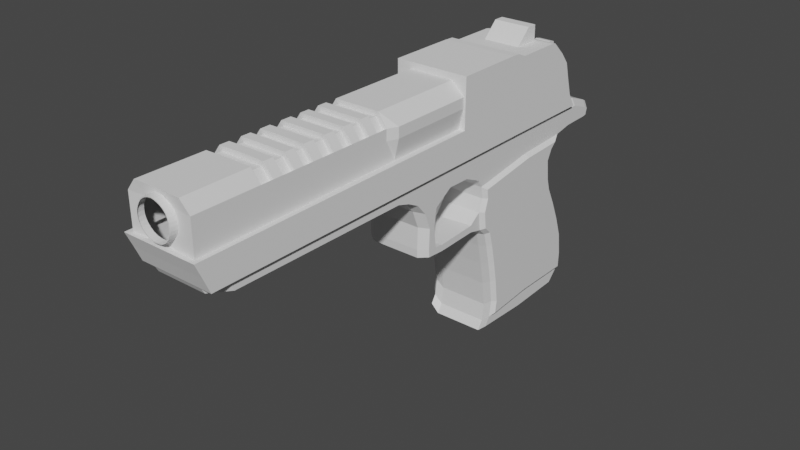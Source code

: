 # Source: DesertEagleBase.blend  (saved by Blender 2.92.15; exported with 4.5.12 LTS)
import bpy
from mathutils import Matrix  # noqa: F401  (used for matrix-valued properties, if any)

bpy.ops.wm.read_factory_settings(use_empty=True)
scene = bpy.context.scene
scene.name = 'Scene'

# ---- collections
col_collection = bpy.data.collections.new('Collection'); scene.collection.children.link(col_collection)

# ---- materials (node trees are filled in below, after node groups)
mat_material = bpy.data.materials.new('Material')
mat_material.alpha_threshold = 0.0
mat_material.use_transparent_shadow = False
mat_material.line_color = (0.0, 0.0, 0.0, 1.0)

# ---- material node trees
mat_material.use_nodes = True; mat_material.node_tree.nodes.clear()
_N = mat_material.node_tree.nodes; _L = mat_material.node_tree.links
n0 = _N.new('ShaderNodeOutputMaterial'); n0.name = 'Material Output'; n0.location = (300, 300)
n1 = _N.new('ShaderNodeBsdfPrincipled'); n1.name = 'Principled BSDF'; n1.location = (10, 300)
n1.distribution = 'GGX'
n1.subsurface_method = 'BURLEY'
n1.inputs[2].default_value = 0.4
n1.inputs[3].default_value = 1.45
n1.inputs[27].default_value = (0.0, 0.0, 0.0, 1.0)
n1.inputs[28].default_value = 1.0
_L.new(n1.outputs[0], n0.inputs[0])
n0.is_active_output = True

# ---- world
world_world = bpy.data.worlds.new('World'); scene.world = world_world
world_world.use_nodes = True; world_world.node_tree.nodes.clear()
_N = world_world.node_tree.nodes; _L = world_world.node_tree.links
n0 = _N.new('ShaderNodeOutputWorld'); n0.name = 'World Output'; n0.location = (300, 300)
n1 = _N.new('ShaderNodeBackground'); n1.name = 'Background'; n1.location = (10, 300)
n1.inputs[0].default_value = (0.05088, 0.05088, 0.05088, 1.0)
_L.new(n1.outputs[0], n0.inputs[0])
n0.is_active_output = True
world_world.color = (0.05088, 0.05088, 0.05088)
world_world.use_sun_shadow = False
world_world.sun_shadow_jitter_overblur = 0.0

# ---- meshes
me_cube = bpy.data.meshes.new('Cube')
me_cube.from_pydata([(0.348, 1.987, -1.112), (0.3105, 1.898, -1.41), (0.3105, 0.9232, -1.179), (0.3105, 0.8546, -1.41), (0.348, 1.448, -1.11), (0.3105, 1.373, -1.43), (0.348, 1.981, -1.256), (0.348, 0.9424, -1.294), (0.348, 1.412, -1.256), (0.0, 1.926, -1.484), (0.0, 0.9229, -1.238), (0.0, 0.8817, -1.484), (0.0, 2.089, -1.165), (0.348, 1.895, -0.7097), (0.0, 2.082, -1.356), (0.0, 0.901, -1.4), (0.348, 1.961, -0.9019), (0.3105, 0.8946, -0.9596), (0.348, 1.435, -0.9148), (0.0, 0.8925, -1.005), (0.0, 2.061, -0.9351), (0.348, 1.81, -0.5119), (0.3105, 0.855, -0.7548), (0.348, 1.424, -0.7179), (0.0, 0.8504, -0.7871), (0.0, 1.989, -0.7261), (0.348, 1.726, -0.342), (0.348, 0.8462, -0.5585), (0.348, 1.413, -0.5221), (0.0, 0.8056, -0.5876), (0.0, 1.898, -0.5139), (0.348, 1.694, -0.2286), (0.348, 0.8075, -0.4205), (0.348, 1.401, -0.3382), (0.0, 0.7674, -0.4514), (0.0, 1.809, -0.3355), (0.348, 1.673, -0.03848), (0.3105, 0.707, -0.3709), (0.348, 1.391, -0.2268), (0.0, 0.6932, -0.3795), (0.0, 1.777, -0.2214), (0.348, 1.721, 0.0621), (0.3105, 0.6872, -0.1934), (0.348, 1.371, -0.04926), (0.0, 0.6722, -0.191), (0.0, 1.756, -0.03287), (0.348, 1.775, 0.1121), (0.348, 0.7602, -0.07846), (0.348, 1.361, 0.04058), (0.0, 0.7123, -0.06603), (0.0, 1.8, 0.05831), (0.3105, 2.042, 0.1834), (0.348, 0.7464, 0.007996), (0.3105, 1.355, 0.1296), (0.0, 0.6932, 0.05383), (0.0, 1.925, 0.174), (0.3105, 1.967, 0.3468), (0.3105, 0.6674, 0.1101), (0.3105, 1.343, 0.2105), (0.0, 0.6512, 0.1313), (0.0, 2.111, 0.2092), (0.3105, 2.208, 0.1876), (0.3105, 0.6718, 0.3468), (0.3105, 1.336, 0.3468), (0.0, 0.6558, 0.3828), (0.0, 2.031, 0.3828), (0.0, 1.361, 0.3828), (0.3105, 2.141, 0.343), (0.0, 2.287, 0.2136), (0.0, 2.216, 0.3787), (0.3105, 2.31, 0.1893), (0.3105, 2.327, 0.2733), (0.0, 2.396, 0.2155), (0.0, 2.413, 0.3047), (0.3105, 2.343, 0.1955), (0.3105, 2.359, 0.2547), (0.0, 2.43, 0.2221), (0.0, 2.448, 0.2849), (0.3105, 0.4973, 0.1851), (0.0, 0.4706, 0.211), (0.3105, 0.4818, 0.3503), (0.0, 0.4541, 0.3865), (0.3105, 0.2749, 0.1895), (0.0, 0.2343, 0.2157), (0.3105, 0.2713, 0.3508), (0.0, 0.2305, 0.387), (0.3105, -0.1412, 0.1802), (0.0, -0.2076, 0.2058), (0.3105, -0.1488, 0.3534), (0.0, -0.2156, 0.3898), (0.3105, -0.2522, 0.2367), (0.0, -0.3254, 0.2658), (0.3105, -0.2558, 0.3503), (0.0, -0.3293, 0.3864), (0.3105, -0.3747, 0.274), (0.0, -0.4555, 0.3054), (0.3105, -0.3743, 0.3439), (0.0, -0.4551, 0.3797), (0.3105, -2.063, 0.2831), (0.0, -2.249, 0.3151), (0.3105, -2.106, 0.3577), (0.0, -2.294, 0.3943), (0.3105, 0.5782, -0.3407), (0.0, 0.5564, -0.3474), (0.3105, 0.575, -0.2758), (0.0, 0.553, -0.2785), (0.3105, 0.1801, -0.3538), (0.0, 0.1337, -0.3613), (0.3105, 0.1769, -0.2955), (0.0, 0.1303, -0.2993), (0.3105, 0.009833, -0.3423), (0.0, -0.04716, -0.3491), (0.3105, 0.00663, -0.2741), (0.0, -0.05056, -0.2767), (0.0, 0.03986, -0.288), (0.3105, 0.09497, -0.3481), (0.0, 0.04326, -0.3552), (0.3105, 0.09177, -0.2848), (0.3105, 0.01392, -0.08304), (0.0, -0.04281, -0.07374), (0.0, 0.02074, -0.08264), (0.3105, 0.07376, -0.09142), (0.3105, -0.04829, 0.07344), (0.0, -0.1089, 0.09244), (0.0, 0.04503, 0.09087), (0.3105, 0.09664, 0.07196), (0.1552, 0.8817, -1.484), (0.1552, 2.089, -1.165), (0.1552, 2.082, -1.356), (0.1552, 1.926, -1.484), (0.1552, 0.9229, -1.238), (0.1552, 0.901, -1.4), (0.1552, 1.989, -0.7261), (0.1552, 2.061, -0.9351), (0.1552, 0.8925, -1.005), (0.1552, 0.8504, -0.7871), (0.1552, 1.809, -0.3355), (0.1552, 1.898, -0.5139), (0.1552, 0.8056, -0.5876), (0.1552, 1.777, -0.2214), (0.1552, 0.7674, -0.4514), (0.1552, 1.756, -0.03287), (0.1552, 0.6932, -0.3795), (0.1552, 1.8, 0.05831), (0.1552, 1.925, 0.174), (0.1552, 2.111, 0.2092), (0.1552, 2.396, 0.2155), (0.1552, 2.031, 0.3828), (0.1552, 1.361, 0.3828), (0.1552, 0.6558, 0.3828), (0.1552, 2.287, 0.2136), (0.1552, 2.43, 0.2221), (0.1552, 2.216, 0.3787), (0.1552, 2.413, 0.3047), (0.1552, 2.448, 0.2849), (0.1552, 0.4541, 0.3865), (0.1552, 0.2305, 0.387), (0.1552, -0.2076, 0.2058), (0.1552, -0.4555, 0.3054), (0.1552, -0.2156, 0.3898), (0.1552, -0.3254, 0.2658), (0.1552, -0.3293, 0.3864), (0.1552, -0.4551, 0.3797), (0.1552, -2.249, 0.3151), (0.1552, -2.294, 0.3943), (0.1552, 0.5564, -0.3474), (0.1552, 0.1337, -0.3613), (0.1552, -0.04716, -0.3491), (0.1552, -0.05056, -0.2767), (0.1552, 0.04326, -0.3552), (0.1552, -0.04281, -0.07374), (0.1552, -0.1089, 0.09244), (0.07761, 1.926, -1.484), (0.07761, 0.9229, -1.238), (0.07761, 0.901, -1.4), (0.07761, 0.8925, -1.005), (0.07761, 0.8504, -0.7871), (0.07761, 0.8056, -0.5876), (0.07761, 0.7674, -0.4514), (0.07761, 0.6932, -0.3795), (0.07761, 0.6558, 0.3828), (0.07761, 0.4541, 0.3865), (0.07761, 0.2305, 0.387), (0.07761, -0.2076, 0.2058), (0.07761, -0.4555, 0.3054), (0.07761, -0.2156, 0.3898), (0.07761, -0.3254, 0.2658), (0.07761, -0.3293, 0.3864), (0.07761, -0.4551, 0.3797), (0.07761, -2.249, 0.3151), (0.07761, -2.294, 0.3943), (0.07761, 0.5564, -0.3474), (0.07761, 0.1337, -0.3613), (0.07761, -0.04716, -0.3491), (0.07761, -0.05056, -0.2767), (0.07761, 0.04326, -0.3552), (0.07761, -0.04281, -0.07374), (0.07761, -0.1089, 0.09244), (0.07761, 0.8817, -1.484), (0.07761, 2.089, -1.165), (0.07761, 2.082, -1.356), (0.07761, 1.989, -0.7261), (0.07761, 2.061, -0.9351), (0.07761, 1.809, -0.3355), (0.07761, 1.898, -0.5139), (0.07761, 1.777, -0.2214), (0.07761, 1.756, -0.03287), (0.07761, 1.8, 0.05831), (0.07761, 1.925, 0.174), (0.07761, 2.111, 0.2092), (0.07761, 2.396, 0.2155), (0.07761, 2.031, 0.3828), (0.07761, 1.361, 0.3828), (0.07761, 2.287, 0.2136), (0.07761, 2.43, 0.2221), (0.07761, 2.216, 0.3787), (0.07761, 2.413, 0.3047), (0.07761, 2.448, 0.2849), (0.201, 0.8817, -1.484), (0.2328, 2.089, -1.165), (0.2328, 2.082, -1.356), (0.2328, 1.989, -0.7261), (0.2328, 2.061, -0.9351), (0.2328, 1.809, -0.3355), (0.2328, 1.898, -0.5139), (0.2328, 1.777, -0.2214), (0.2328, 1.756, -0.03287), (0.2328, 1.8, 0.05831), (0.2328, 1.925, 0.174), (0.2328, 2.111, 0.2092), (0.2328, 2.396, 0.2155), (0.2328, 2.031, 0.3828), (0.2328, 1.361, 0.3828), (0.2328, 2.287, 0.2136), (0.2328, 2.43, 0.2221), (0.2328, 2.216, 0.3787), (0.2328, 2.413, 0.3047), (0.2328, 2.448, 0.2849), (0.201, 1.926, -1.484), (0.2328, 0.9229, -1.238), (0.2328, 1.4, -1.504), (0.2328, 0.901, -1.4), (0.2328, 0.8925, -1.005), (0.2328, 0.8504, -0.7871), (0.2328, 0.8056, -0.5876), (0.2328, 0.7674, -0.4514), (0.2328, 0.6932, -0.3795), (0.2328, 0.6558, 0.3828), (0.2328, 0.4541, 0.3865), (0.2328, 0.2305, 0.387), (0.2328, -0.2076, 0.2058), (0.2328, -0.4555, 0.3054), (0.2328, -0.2156, 0.3898), (0.2328, -0.3254, 0.2658), (0.2328, -0.3293, 0.3864), (0.2328, -0.4551, 0.3797), (0.2328, -2.249, 0.3151), (0.2328, -2.294, 0.3943), (0.2328, 0.5564, -0.3474), (0.2328, 0.1337, -0.3613), (0.2328, -0.04716, -0.3491), (0.2328, -0.05056, -0.2767), (0.2328, 0.04326, -0.3552), (0.2328, -0.04281, -0.07374), (0.2328, -0.1089, 0.09244), (0.3105, 2.021, -1.11), (0.3105, 1.995, -0.8942), (0.3105, 2.014, -1.291), (0.348, 0.9579, -1.179), (0.3105, 0.9026, -1.332), (0.3105, 1.414, -1.291), (0.348, 0.9285, -0.9541), (0.348, 0.8887, -0.7477), (0.3105, 0.8129, -0.5669), (0.3105, 1.927, -0.6973), (0.3105, 0.7769, -0.4387), (0.3105, 1.841, -0.4975), (0.3105, 1.758, -0.3295), (0.348, 0.7398, -0.3548), (0.3105, 1.728, -0.2221), (0.3105, 0.7249, -0.07577), (0.348, 0.7222, -0.1969), (0.3105, 1.708, -0.04455), (0.3105, 0.707, 0.03709), (0.3105, 1.749, 0.04131), (0.348, 1.358, 0.09532), (0.3105, 1.867, 0.1502), (0.07761, 1.958, -1.482), (0.0, 1.958, -1.482), (0.07761, 0.8499, -1.482), (0.1552, 0.8499, -1.482), (0.2328, 1.958, -1.482), (0.1552, 1.958, -1.482), (0.0, 0.8499, -1.482), (0.2328, 0.8499, -1.482), (0.201, 1.4, -1.504), (0.1552, 0.6797, -0.1922), (0.1552, 0.7186, -0.0709), (0.1552, 0.7001, 0.04546), (0.1552, 0.6593, 0.1207), (0.1552, 0.484, 0.198), (0.1552, 0.2546, 0.2026), (0.1552, 0.564, -0.2772), (0.1552, 0.1536, -0.2974), (0.1552, 0.06581, -0.2864), (0.1552, 0.04725, -0.08703), (0.1552, 0.07083, 0.08142), (0.1316, 0.4585, 0.07771), (0.0, 0.4476, 0.08824), (0.1316, 0.3369, 0.08143), (0.0, 0.3204, 0.09207), (0.1146, 0.443, -0.03593), (0.0, 0.4336, -0.02678), (0.1146, 0.3542, -0.0327), (0.0, 0.3399, -0.02345), (0.08588, 0.3901, -0.1744), (0.0, 0.3791, -0.1656), (0.09501, 0.3393, -0.1125), (0.0, 0.3254, -0.1018), (0.07131, 0.3472, -0.1921), (0.0, 0.3399, -0.1862), (0.07742, 0.2825, -0.1887), (0.0, 0.2732, -0.1816)], [], [(240, 5, 3, 294), (8, 4, 268, 7), (220, 219, 265, 267), (6, 0, 4, 8), (291, 1, 5, 240), (1, 267, 270, 5), (291, 220, 267, 1), (5, 270, 269, 3), (289, 174, 15, 293), (239, 2, 17, 242), (174, 173, 10, 15), (4, 0, 16, 18), (18, 16, 13, 23), (242, 17, 22, 243), (199, 12, 20, 202), (268, 4, 18, 271), (23, 13, 21, 28), (243, 22, 273, 244), (271, 18, 23, 272), (202, 20, 25, 201), (28, 21, 26, 33), (244, 273, 275, 245), (201, 25, 30, 204), (272, 23, 28, 27), (245, 275, 37, 246), (32, 33, 38, 278), (204, 30, 35, 203), (27, 28, 33, 32), (246, 37, 102, 258), (278, 38, 43, 281), (33, 26, 31, 38), (203, 35, 40, 205), (296, 42, 280, 297), (281, 43, 48, 47), (38, 31, 36, 43), (205, 40, 45, 206), (297, 280, 283, 298), (47, 48, 285, 52), (43, 36, 41, 48), (206, 45, 50, 207), (298, 283, 57, 299), (283, 53, 58, 57), (48, 41, 46, 285), (207, 50, 55, 208), (57, 58, 63, 62), (209, 60, 68, 213), (53, 286, 51, 58), (208, 55, 60, 209), (211, 65, 66, 212), (212, 66, 64, 180), (57, 62, 80, 78), (58, 51, 56, 63), (235, 67, 71, 236), (231, 56, 67, 235), (56, 51, 61, 67), (236, 71, 75, 237), (213, 68, 72, 210), (67, 61, 70, 71), (214, 76, 77, 217), (210, 72, 76, 214), (71, 70, 74, 75), (78, 80, 84, 82), (299, 57, 78, 300), (180, 64, 81, 181), (82, 84, 88, 86), (181, 81, 85, 182), (300, 78, 82, 301), (185, 89, 93, 187), (182, 85, 89, 185), (264, 122, 86, 250), (187, 93, 97, 188), (250, 86, 90, 253), (86, 88, 92, 90), (94, 96, 100, 98), (253, 90, 94, 251), (90, 92, 96, 94), (256, 98, 100, 257), (251, 94, 98, 256), (188, 97, 101, 190), (102, 104, 108, 106), (296, 44, 105, 302), (37, 42, 104, 102), (262, 115, 110, 260), (302, 105, 109, 303), (258, 102, 106, 259), (260, 110, 112, 261), (115, 117, 112, 110), (261, 112, 118, 263), (303, 109, 114, 304), (106, 108, 117, 115), (259, 106, 115, 262), (263, 118, 122, 264), (304, 114, 120, 305), (112, 117, 121, 118), (124, 123, 87, 83), (118, 121, 125, 122), (305, 120, 124, 306), (122, 125, 82, 86), (306, 124, 83, 301), (196, 170, 171, 197), (192, 166, 169, 195), (194, 168, 170, 196), (193, 167, 168, 194), (191, 165, 166, 192), (195, 169, 167, 193), (255, 162, 164, 257), (184, 158, 163, 189), (189, 163, 164, 190), (186, 160, 158, 184), (183, 157, 160, 186), (254, 161, 162, 255), (197, 171, 157, 183), (249, 156, 159, 252), (252, 159, 161, 254), (248, 155, 156, 249), (247, 149, 155, 248), (230, 146, 151, 234), (234, 151, 154, 237), (233, 150, 146, 230), (216, 153, 154, 217), (211, 147, 152, 215), (215, 152, 153, 216), (232, 148, 149, 247), (231, 147, 148, 232), (228, 144, 145, 229), (229, 145, 150, 233), (227, 143, 144, 228), (226, 141, 143, 227), (225, 139, 141, 226), (223, 136, 139, 225), (179, 142, 165, 191), (224, 137, 136, 223), (178, 140, 142, 179), (221, 132, 137, 224), (177, 138, 140, 178), (222, 133, 132, 221), (176, 135, 138, 177), (219, 127, 133, 222), (175, 134, 135, 176), (241, 239, 130, 131), (173, 130, 134, 175), (294, 241, 131, 290), (287, 200, 128, 292), (200, 199, 127, 128), (14, 12, 199, 200), (288, 14, 200, 287), (10, 173, 175, 19), (19, 175, 176, 24), (24, 176, 177, 29), (29, 177, 178, 34), (34, 178, 179, 39), (39, 179, 191, 103), (69, 215, 216, 73), (65, 211, 215, 69), (73, 216, 217, 77), (123, 197, 183, 87), (87, 183, 186, 91), (91, 186, 184, 95), (99, 189, 190, 101), (95, 184, 189, 99), (116, 195, 193, 111), (103, 191, 192, 107), (111, 193, 194, 113), (113, 194, 196, 119), (107, 192, 195, 116), (119, 196, 197, 123), (162, 188, 190, 164), (161, 187, 188, 162), (156, 182, 185, 159), (159, 185, 187, 161), (155, 181, 182, 156), (149, 180, 181, 155), (146, 210, 214, 151), (151, 214, 217, 154), (150, 213, 210, 146), (148, 212, 180, 149), (147, 211, 212, 148), (144, 208, 209, 145), (145, 209, 213, 150), (143, 207, 208, 144), (141, 206, 207, 143), (139, 205, 206, 141), (136, 203, 205, 139), (137, 204, 203, 136), (132, 201, 204, 137), (133, 202, 201, 132), (127, 199, 202, 133), (131, 130, 173, 174), (290, 131, 174, 289), (3, 269, 241, 294), (269, 2, 239, 241), (265, 219, 222, 266), (266, 222, 221, 274), (274, 221, 224, 276), (276, 224, 223, 277), (277, 223, 225, 279), (279, 225, 226, 282), (282, 226, 227, 284), (284, 227, 228, 286), (51, 229, 233, 61), (286, 228, 229, 51), (56, 231, 232, 63), (63, 232, 247, 62), (61, 233, 230, 70), (74, 234, 237, 75), (70, 230, 234, 74), (62, 247, 248, 80), (80, 248, 249, 84), (88, 252, 254, 92), (84, 249, 252, 88), (92, 254, 255, 96), (96, 255, 257, 100), (170, 263, 264, 171), (166, 259, 262, 169), (168, 261, 263, 170), (167, 260, 261, 168), (165, 258, 259, 166), (169, 262, 260, 167), (158, 251, 256, 163), (163, 256, 257, 164), (160, 253, 251, 158), (157, 250, 253, 160), (171, 264, 250, 157), (153, 236, 237, 154), (147, 231, 235, 152), (152, 235, 236, 153), (142, 246, 258, 165), (140, 245, 246, 142), (138, 244, 245, 140), (135, 243, 244, 138), (134, 242, 243, 135), (130, 239, 242, 134), (292, 128, 220, 291), (128, 127, 219, 220), (16, 0, 265, 266), (0, 6, 267, 265), (7, 268, 2, 269), (6, 8, 270, 267), (8, 7, 269, 270), (271, 272, 22, 17), (268, 271, 17, 2), (272, 27, 273, 22), (13, 16, 266, 274), (27, 32, 275, 273), (21, 13, 274, 276), (26, 21, 276, 277), (32, 278, 37, 275), (31, 26, 277, 279), (281, 47, 280, 42), (278, 281, 42, 37), (36, 31, 279, 282), (47, 52, 283, 280), (41, 36, 282, 284), (52, 285, 53, 283), (285, 46, 286, 53), (46, 41, 284, 286), (172, 9, 288, 287), (198, 126, 290, 289), (238, 129, 292, 291), (129, 172, 287, 292), (11, 198, 289, 293), (126, 218, 294, 290), (295, 238, 291, 240), (218, 295, 240, 294), (125, 306, 301, 82), (121, 305, 306, 125), (117, 304, 305, 121), (108, 303, 304, 117), (104, 302, 303, 108), (42, 296, 302, 104), (300, 301, 309, 307), (59, 299, 300, 79), (54, 298, 299, 59), (49, 297, 298, 54), (44, 296, 297, 49), (307, 309, 313, 311), (79, 300, 307, 308), (301, 83, 310, 309), (312, 311, 315, 316), (309, 310, 314, 313), (308, 307, 311, 312), (316, 315, 319, 320), (311, 313, 317, 315), (313, 314, 318, 317), (320, 319, 321, 322), (315, 317, 321, 319), (317, 318, 322, 321)])
_uv = me_cube.uv_layers.new(name='UVMap')
_uv.uv.foreach_set('vector', [0.3438, 0.625, 0.375, 0.625, 0.375, 0.75, 0.3438, 0.75, 0.5244, 0.6269, 0.625, 0.625, 0.625, 0.7419, 0.5281, 0.7415, 0.5, 0.4688, 0.625, 0.4688, 0.625, 0.5, 0.5, 0.5, 0.5238, 0.5073, 0.624, 0.5075, 0.625, 0.625, 0.5244, 0.6269, 0.3438, 0.5, 0.375, 0.5, 0.375, 0.625, 0.3438, 0.625, 0.375, 0.5, 0.5, 0.5, 0.5, 0.625, 0.375, 0.625, 0.375, 0.4688, 0.5, 0.4688, 0.5, 0.5, 0.375, 0.5, 0.375, 0.625, 0.5, 0.625, 0.5, 0.75, 0.375, 0.75, 0.375, 0.8438, 0.5, 0.8438, 0.5, 0.875, 0.375, 0.875, 0.625, 0.7812, 0.625, 0.75, 0.625, 0.75, 0.625, 0.7812, 0.5, 0.8438, 0.625, 0.8438, 0.625, 0.875, 0.5, 0.875, 0.625, 0.625, 0.624, 0.5075, 0.625, 0.508, 0.625, 0.625, 0.625, 0.625, 0.625, 0.508, 0.625, 0.509, 0.625, 0.625, 0.625, 0.7812, 0.625, 0.75, 0.625, 0.75, 0.625, 0.7812, 0.625, 0.4062, 0.625, 0.375, 0.625, 0.375, 0.625, 0.4062, 0.625, 0.7419, 0.625, 0.625, 0.625, 0.625, 0.625, 0.7421, 0.625, 0.625, 0.625, 0.509, 0.625, 0.5106, 0.625, 0.625, 0.625, 0.7812, 0.625, 0.75, 0.625, 0.75, 0.625, 0.7812, 0.625, 0.7421, 0.625, 0.625, 0.625, 0.625, 0.625, 0.7424, 0.625, 0.4062, 0.625, 0.375, 0.625, 0.375, 0.625, 0.4062, 0.625, 0.625, 0.625, 0.5106, 0.625, 0.5123, 0.625, 0.625, 0.625, 0.7812, 0.625, 0.75, 0.625, 0.75, 0.625, 0.7812, 0.625, 0.4062, 0.625, 0.375, 0.625, 0.375, 0.625, 0.4062, 0.625, 0.7424, 0.625, 0.625, 0.625, 0.625, 0.625, 0.7428, 0.625, 0.7812, 0.625, 0.75, 0.625, 0.75, 0.625, 0.7812, 0.625, 0.7419, 0.625, 0.625, 0.625, 0.625, 0.625, 0.7438, 0.625, 0.4062, 0.625, 0.375, 0.625, 0.375, 0.625, 0.4062, 0.625, 0.7428, 0.625, 0.625, 0.625, 0.625, 0.625, 0.7419, 0.625, 0.7812, 0.625, 0.75, 0.625, 0.75, 0.625, 0.7812, 0.625, 0.7438, 0.625, 0.625, 0.625, 0.625, 0.625, 0.7438, 0.625, 0.625, 0.625, 0.5123, 0.625, 0.5128, 0.625, 0.625, 0.625, 0.4062, 0.625, 0.375, 0.625, 0.375, 0.625, 0.4062, 0.625, 0.8125, 0.625, 0.75, 0.625, 0.75, 0.625, 0.8125, 0.625, 0.7438, 0.625, 0.625, 0.625, 0.625, 0.625, 0.7433, 0.625, 0.625, 0.625, 0.5128, 0.625, 0.5139, 0.625, 0.625, 0.625, 0.4062, 0.625, 0.375, 0.625, 0.375, 0.625, 0.4062, 0.625, 0.8125, 0.625, 0.75, 0.625, 0.75, 0.625, 0.8125, 0.625, 0.7433, 0.625, 0.625, 0.625, 0.6248, 0.625, 0.7434, 0.625, 0.625, 0.625, 0.5139, 0.625, 0.5145, 0.625, 0.625, 0.625, 0.4062, 0.625, 0.375, 0.625, 0.375, 0.625, 0.4062, 0.625, 0.8125, 0.625, 0.75, 0.625, 0.75, 0.625, 0.8125, 0.625, 0.75, 0.625, 0.625, 0.625, 0.625, 0.625, 0.75, 0.625, 0.625, 0.625, 0.5145, 0.625, 0.5133, 0.625, 0.6248, 0.625, 0.4062, 0.625, 0.375, 0.625, 0.375, 0.625, 0.4062, 0.625, 0.75, 0.625, 0.625, 0.625, 0.625, 0.625, 0.75, 0.625, 0.4062, 0.625, 0.375, 0.625, 0.375, 0.625, 0.4062, 0.625, 0.625, 0.625, 0.5, 0.625, 0.5, 0.625, 0.625, 0.625, 0.4062, 0.625, 0.375, 0.625, 0.375, 0.625, 0.4062, 0.7188, 0.5, 0.75, 0.5, 0.75, 0.625, 0.7188, 0.625, 0.7188, 0.625, 0.75, 0.625, 0.75, 0.75, 0.7188, 0.75, 0.625, 0.75, 0.625, 0.75, 0.625, 0.75, 0.625, 0.75, 0.625, 0.625, 0.625, 0.5, 0.625, 0.5, 0.625, 0.625, 0.6562, 0.5, 0.625, 0.5, 0.625, 0.5, 0.6562, 0.5, 0.6562, 0.5, 0.625, 0.5, 0.625, 0.5, 0.6562, 0.5, 0.625, 0.5, 0.625, 0.5, 0.625, 0.5, 0.625, 0.5, 0.6562, 0.5, 0.625, 0.5, 0.625, 0.5, 0.6562, 0.5, 0.625, 0.4062, 0.625, 0.375, 0.625, 0.375, 0.625, 0.4062, 0.625, 0.5, 0.625, 0.5, 0.625, 0.5, 0.625, 0.5, 0.625, 0.4062, 0.625, 0.375, 0.625, 0.375, 0.625, 0.4062, 0.625, 0.4062, 0.625, 0.375, 0.625, 0.375, 0.625, 0.4062, 0.625, 0.5, 0.625, 0.5, 0.625, 0.5, 0.625, 0.5, 0.625, 0.75, 0.625, 0.75, 0.625, 0.75, 0.625, 0.75, 0.625, 0.8125, 0.625, 0.75, 0.625, 0.75, 0.625, 0.8125, 0.7188, 0.75, 0.75, 0.75, 0.75, 0.75, 0.7188, 0.75, 0.625, 0.75, 0.625, 0.75, 0.625, 0.75, 0.625, 0.75, 0.7188, 0.75, 0.75, 0.75, 0.75, 0.75, 0.7188, 0.75, 0.625, 0.8125, 0.625, 0.75, 0.625, 0.75, 0.625, 0.8125, 0.7188, 0.75, 0.75, 0.75, 0.75, 0.75, 0.7188, 0.75, 0.7188, 0.75, 0.75, 0.75, 0.75, 0.75, 0.7188, 0.75, 0.625, 0.7812, 0.625, 0.75, 0.625, 0.75, 0.625, 0.7812, 0.7188, 0.75, 0.75, 0.75, 0.75, 0.75, 0.7188, 0.75, 0.625, 0.7812, 0.625, 0.75, 0.625, 0.75, 0.625, 0.7812, 0.625, 0.75, 0.625, 0.75, 0.625, 0.75, 0.625, 0.75, 0.625, 0.75, 0.625, 0.75, 0.625, 0.75, 0.625, 0.75, 0.625, 0.7812, 0.625, 0.75, 0.625, 0.75, 0.625, 0.7812, 0.625, 0.75, 0.625, 0.75, 0.625, 0.75, 0.625, 0.75, 0.625, 0.7812, 0.625, 0.75, 0.625, 0.75, 0.625, 0.7812, 0.625, 0.7812, 0.625, 0.75, 0.625, 0.75, 0.625, 0.7812, 0.7188, 0.75, 0.75, 0.75, 0.75, 0.75, 0.7188, 0.75, 0.625, 0.75, 0.625, 0.75, 0.625, 0.75, 0.625, 0.75, 0.625, 0.8125, 0.625, 0.875, 0.625, 0.875, 0.625, 0.8125, 0.625, 0.75, 0.625, 0.75, 0.625, 0.75, 0.625, 0.75, 0.625, 0.7812, 0.625, 0.75, 0.625, 0.75, 0.625, 0.7812, 0.625, 0.8125, 0.625, 0.875, 0.625, 0.875, 0.625, 0.8125, 0.625, 0.7812, 0.625, 0.75, 0.625, 0.75, 0.625, 0.7812, 0.625, 0.7812, 0.625, 0.75, 0.625, 0.75, 0.625, 0.7812, 0.625, 0.75, 0.625, 0.75, 0.625, 0.75, 0.625, 0.75, 0.625, 0.7812, 0.625, 0.75, 0.625, 0.75, 0.625, 0.7812, 0.625, 0.8125, 0.625, 0.875, 0.625, 0.875, 0.625, 0.8125, 0.625, 0.75, 0.625, 0.75, 0.625, 0.75, 0.625, 0.75, 0.625, 0.7812, 0.625, 0.75, 0.625, 0.75, 0.625, 0.7812, 0.625, 0.7812, 0.625, 0.75, 0.625, 0.75, 0.625, 0.7812, 0.625, 0.8125, 0.625, 0.875, 0.625, 0.875, 0.625, 0.8125, 0.625, 0.75, 0.625, 0.75, 0.625, 0.75, 0.625, 0.75, 0.625, 0.875, 0.625, 0.875, 0.625, 0.875, 0.625, 0.875, 0.625, 0.75, 0.625, 0.75, 0.625, 0.75, 0.625, 0.75, 0.625, 0.8125, 0.625, 0.875, 0.625, 0.875, 0.625, 0.8125, 0.625, 0.75, 0.625, 0.75, 0.625, 0.75, 0.625, 0.75, 0.625, 0.8125, 0.625, 0.875, 0.625, 0.875, 0.625, 0.8125, 0.625, 0.8438, 0.625, 0.8125, 0.625, 0.8125, 0.625, 0.8438, 0.625, 0.8438, 0.625, 0.8125, 0.625, 0.8125, 0.625, 0.8438, 0.625, 0.8438, 0.625, 0.8125, 0.625, 0.8125, 0.625, 0.8438, 0.625, 0.8438, 0.625, 0.8125, 0.625, 0.8125, 0.625, 0.8438, 0.625, 0.8438, 0.625, 0.8125, 0.625, 0.8125, 0.625, 0.8438, 0.625, 0.8438, 0.625, 0.8125, 0.625, 0.8125, 0.625, 0.8438, 0.6562, 0.75, 0.6875, 0.75, 0.6875, 0.75, 0.6562, 0.75, 0.625, 0.8438, 0.625, 0.8125, 0.625, 0.8125, 0.625, 0.8438, 0.625, 0.8438, 0.625, 0.8125, 0.625, 0.8125, 0.625, 0.8438, 0.625, 0.8437, 0.625, 0.8125, 0.625, 0.8125, 0.625, 0.8438, 0.625, 0.8438, 0.625, 0.8125, 0.625, 0.8125, 0.625, 0.8437, 0.6562, 0.75, 0.6875, 0.75, 0.6875, 0.75, 0.6562, 0.75, 0.625, 0.8438, 0.625, 0.8125, 0.625, 0.8125, 0.625, 0.8438, 0.6562, 0.75, 0.6875, 0.75, 0.6875, 0.75, 0.6562, 0.75, 0.6562, 0.75, 0.6875, 0.75, 0.6875, 0.75, 0.6562, 0.75, 0.6562, 0.75, 0.6875, 0.75, 0.6875, 0.75, 0.6562, 0.75, 0.6562, 0.75, 0.6875, 0.75, 0.6875, 0.75, 0.6562, 0.75, 0.625, 0.4688, 0.625, 0.4375, 0.625, 0.4375, 0.625, 0.4688, 0.625, 0.4688, 0.625, 0.4375, 0.625, 0.4375, 0.625, 0.4688, 0.625, 0.4688, 0.625, 0.4375, 0.625, 0.4375, 0.625, 0.4688, 0.7188, 0.5, 0.6875, 0.5, 0.6875, 0.5, 0.7188, 0.5, 0.7188, 0.5, 0.6875, 0.5, 0.6875, 0.5, 0.7188, 0.5, 0.7188, 0.5, 0.6875, 0.5, 0.6875, 0.5, 0.7188, 0.5, 0.6562, 0.625, 0.6875, 0.625, 0.6875, 0.75, 0.6562, 0.75, 0.6562, 0.5, 0.6875, 0.5, 0.6875, 0.625, 0.6562, 0.625, 0.625, 0.4688, 0.625, 0.4375, 0.625, 0.4375, 0.625, 0.4687, 0.625, 0.4687, 0.625, 0.4375, 0.625, 0.4375, 0.625, 0.4688, 0.625, 0.4688, 0.625, 0.4375, 0.625, 0.4375, 0.625, 0.4688, 0.625, 0.4688, 0.625, 0.4375, 0.625, 0.4375, 0.625, 0.4688, 0.625, 0.4688, 0.625, 0.4375, 0.625, 0.4375, 0.625, 0.4688, 0.625, 0.4688, 0.625, 0.4375, 0.625, 0.4375, 0.625, 0.4688, 0.625, 0.8438, 0.625, 0.8125, 0.625, 0.8125, 0.625, 0.8438, 0.625, 0.4688, 0.625, 0.4375, 0.625, 0.4375, 0.625, 0.4688, 0.625, 0.8438, 0.625, 0.8125, 0.625, 0.8125, 0.625, 0.8438, 0.625, 0.4688, 0.625, 0.4375, 0.625, 0.4375, 0.625, 0.4688, 0.625, 0.8438, 0.625, 0.8125, 0.625, 0.8125, 0.625, 0.8438, 0.625, 0.4688, 0.625, 0.4375, 0.625, 0.4375, 0.625, 0.4688, 0.625, 0.8438, 0.625, 0.8125, 0.625, 0.8125, 0.625, 0.8438, 0.625, 0.4688, 0.625, 0.4375, 0.625, 0.4375, 0.625, 0.4688, 0.625, 0.8438, 0.625, 0.8125, 0.625, 0.8125, 0.625, 0.8438, 0.5, 0.7812, 0.625, 0.7812, 0.625, 0.8125, 0.5, 0.8125, 0.625, 0.8438, 0.625, 0.8125, 0.625, 0.8125, 0.625, 0.8438, 0.375, 0.7812, 0.5, 0.7812, 0.5, 0.8125, 0.375, 0.8125, 0.375, 0.4062, 0.5, 0.4062, 0.5, 0.4375, 0.375, 0.4375, 0.5, 0.4062, 0.625, 0.4062, 0.625, 0.4375, 0.5, 0.4375, 0.5, 0.375, 0.625, 0.375, 0.625, 0.4062, 0.5, 0.4062, 0.375, 0.375, 0.5, 0.375, 0.5, 0.4062, 0.375, 0.4062, 0.625, 0.875, 0.625, 0.8438, 0.625, 0.8438, 0.625, 0.875, 0.625, 0.875, 0.625, 0.8438, 0.625, 0.8438, 0.625, 0.875, 0.625, 0.875, 0.625, 0.8438, 0.625, 0.8438, 0.625, 0.875, 0.625, 0.875, 0.625, 0.8438, 0.625, 0.8438, 0.625, 0.875, 0.625, 0.875, 0.625, 0.8438, 0.625, 0.8438, 0.625, 0.875, 0.625, 0.875, 0.625, 0.8438, 0.625, 0.8438, 0.625, 0.875, 0.75, 0.5, 0.7188, 0.5, 0.7188, 0.5, 0.75, 0.5, 0.75, 0.5, 0.7188, 0.5, 0.7188, 0.5, 0.75, 0.5, 0.75, 0.5, 0.7188, 0.5, 0.7188, 0.5, 0.75, 0.5, 0.625, 0.875, 0.625, 0.8438, 0.625, 0.8438, 0.625, 0.875, 0.625, 0.875, 0.625, 0.8438, 0.625, 0.8437, 0.625, 0.875, 0.625, 0.875, 0.625, 0.8437, 0.625, 0.8438, 0.625, 0.875, 0.625, 0.875, 0.625, 0.8438, 0.625, 0.8438, 0.625, 0.875, 0.625, 0.875, 0.625, 0.8438, 0.625, 0.8438, 0.625, 0.875, 0.625, 0.875, 0.625, 0.8438, 0.625, 0.8438, 0.625, 0.875, 0.625, 0.875, 0.625, 0.8438, 0.625, 0.8438, 0.625, 0.875, 0.625, 0.875, 0.625, 0.8438, 0.625, 0.8438, 0.625, 0.875, 0.625, 0.875, 0.625, 0.8438, 0.625, 0.8438, 0.625, 0.875, 0.625, 0.875, 0.625, 0.8438, 0.625, 0.8438, 0.625, 0.875, 0.625, 0.875, 0.625, 0.8438, 0.625, 0.8438, 0.625, 0.875, 0.6875, 0.75, 0.7188, 0.75, 0.7188, 0.75, 0.6875, 0.75, 0.6875, 0.75, 0.7188, 0.75, 0.7188, 0.75, 0.6875, 0.75, 0.6875, 0.75, 0.7188, 0.75, 0.7188, 0.75, 0.6875, 0.75, 0.6875, 0.75, 0.7188, 0.75, 0.7188, 0.75, 0.6875, 0.75, 0.6875, 0.75, 0.7188, 0.75, 0.7188, 0.75, 0.6875, 0.75, 0.6875, 0.75, 0.7188, 0.75, 0.7188, 0.75, 0.6875, 0.75, 0.625, 0.4375, 0.625, 0.4062, 0.625, 0.4062, 0.625, 0.4375, 0.625, 0.4375, 0.625, 0.4062, 0.625, 0.4062, 0.625, 0.4375, 0.625, 0.4375, 0.625, 0.4062, 0.625, 0.4062, 0.625, 0.4375, 0.6875, 0.625, 0.7188, 0.625, 0.7188, 0.75, 0.6875, 0.75, 0.6875, 0.5, 0.7188, 0.5, 0.7188, 0.625, 0.6875, 0.625, 0.625, 0.4375, 0.625, 0.4062, 0.625, 0.4062, 0.625, 0.4375, 0.625, 0.4375, 0.625, 0.4062, 0.625, 0.4062, 0.625, 0.4375, 0.625, 0.4375, 0.625, 0.4062, 0.625, 0.4062, 0.625, 0.4375, 0.625, 0.4375, 0.625, 0.4062, 0.625, 0.4062, 0.625, 0.4375, 0.625, 0.4375, 0.625, 0.4062, 0.625, 0.4062, 0.625, 0.4375, 0.625, 0.4375, 0.625, 0.4062, 0.625, 0.4062, 0.625, 0.4375, 0.625, 0.4375, 0.625, 0.4062, 0.625, 0.4062, 0.625, 0.4375, 0.625, 0.4375, 0.625, 0.4062, 0.625, 0.4062, 0.625, 0.4375, 0.625, 0.4375, 0.625, 0.4062, 0.625, 0.4062, 0.625, 0.4375, 0.625, 0.4375, 0.625, 0.4062, 0.625, 0.4062, 0.625, 0.4375, 0.5, 0.8125, 0.625, 0.8125, 0.625, 0.8438, 0.5, 0.8438, 0.375, 0.8125, 0.5, 0.8125, 0.5, 0.8438, 0.375, 0.8438, 0.375, 0.75, 0.5, 0.75, 0.5, 0.7812, 0.375, 0.7812, 0.5, 0.75, 0.625, 0.75, 0.625, 0.7812, 0.5, 0.7812, 0.625, 0.5, 0.625, 0.4688, 0.625, 0.4688, 0.625, 0.5, 0.625, 0.5, 0.625, 0.4688, 0.625, 0.4688, 0.625, 0.5, 0.625, 0.5, 0.625, 0.4688, 0.625, 0.4688, 0.625, 0.5, 0.625, 0.5, 0.625, 0.4688, 0.625, 0.4688, 0.625, 0.5, 0.625, 0.5, 0.625, 0.4688, 0.625, 0.4688, 0.625, 0.5, 0.625, 0.5, 0.625, 0.4688, 0.625, 0.4688, 0.625, 0.5, 0.625, 0.5, 0.625, 0.4688, 0.625, 0.4688, 0.625, 0.5, 0.625, 0.5, 0.625, 0.4688, 0.625, 0.4688, 0.625, 0.5, 0.625, 0.5, 0.625, 0.4687, 0.625, 0.4688, 0.625, 0.5, 0.625, 0.5, 0.625, 0.4688, 0.625, 0.4687, 0.625, 0.5, 0.625, 0.5, 0.6562, 0.5, 0.6562, 0.625, 0.625, 0.625, 0.625, 0.625, 0.6562, 0.625, 0.6562, 0.75, 0.625, 0.75, 0.625, 0.5, 0.625, 0.4688, 0.625, 0.4688, 0.625, 0.5, 0.625, 0.5, 0.625, 0.4688, 0.625, 0.4688, 0.625, 0.5, 0.625, 0.5, 0.625, 0.4688, 0.625, 0.4688, 0.625, 0.5, 0.625, 0.75, 0.6562, 0.75, 0.6562, 0.75, 0.625, 0.75, 0.625, 0.75, 0.6562, 0.75, 0.6562, 0.75, 0.625, 0.75, 0.625, 0.75, 0.6562, 0.75, 0.6562, 0.75, 0.625, 0.75, 0.625, 0.75, 0.6562, 0.75, 0.6562, 0.75, 0.625, 0.75, 0.625, 0.75, 0.6562, 0.75, 0.6562, 0.75, 0.625, 0.75, 0.625, 0.75, 0.6562, 0.75, 0.6562, 0.75, 0.625, 0.75, 0.625, 0.8125, 0.625, 0.7812, 0.625, 0.7812, 0.625, 0.8125, 0.625, 0.8125, 0.625, 0.7812, 0.625, 0.7812, 0.625, 0.8125, 0.625, 0.8125, 0.625, 0.7812, 0.625, 0.7812, 0.625, 0.8125, 0.625, 0.8125, 0.625, 0.7812, 0.625, 0.7812, 0.625, 0.8125, 0.625, 0.8125, 0.625, 0.7812, 0.625, 0.7812, 0.625, 0.8125, 0.625, 0.8125, 0.625, 0.7812, 0.625, 0.7812, 0.625, 0.8125, 0.625, 0.8125, 0.625, 0.7812, 0.625, 0.7812, 0.625, 0.8125, 0.625, 0.8125, 0.625, 0.7812, 0.625, 0.7812, 0.625, 0.8125, 0.625, 0.8125, 0.625, 0.7812, 0.625, 0.7812, 0.625, 0.8125, 0.625, 0.8125, 0.625, 0.7812, 0.625, 0.7812, 0.625, 0.8125, 0.625, 0.8125, 0.625, 0.7812, 0.625, 0.7812, 0.625, 0.8125, 0.6875, 0.5, 0.6562, 0.5, 0.6562, 0.5, 0.6875, 0.5, 0.6875, 0.5, 0.6562, 0.5, 0.6562, 0.5, 0.6875, 0.5, 0.6875, 0.5, 0.6562, 0.5, 0.6562, 0.5, 0.6875, 0.5, 0.625, 0.8125, 0.625, 0.7812, 0.625, 0.7812, 0.625, 0.8125, 0.625, 0.8125, 0.625, 0.7812, 0.625, 0.7812, 0.625, 0.8125, 0.625, 0.8125, 0.625, 0.7812, 0.625, 0.7812, 0.625, 0.8125, 0.625, 0.8125, 0.625, 0.7812, 0.625, 0.7812, 0.625, 0.8125, 0.625, 0.8125, 0.625, 0.7812, 0.625, 0.7812, 0.625, 0.8125, 0.625, 0.8125, 0.625, 0.7812, 0.625, 0.7812, 0.625, 0.8125, 0.375, 0.4375, 0.5, 0.4375, 0.5, 0.4688, 0.375, 0.4688, 0.5, 0.4375, 0.625, 0.4375, 0.625, 0.4688, 0.5, 0.4688, 0.625, 0.508, 0.624, 0.5075, 0.625, 0.5, 0.625, 0.5, 0.624, 0.5075, 0.5238, 0.5073, 0.5, 0.5, 0.625, 0.5, 0.5281, 0.7415, 0.625, 0.7419, 0.625, 0.75, 0.5, 0.75, 0.5238, 0.5073, 0.5244, 0.6269, 0.5, 0.625, 0.5, 0.5, 0.5244, 0.6269, 0.5281, 0.7415, 0.5, 0.75, 0.5, 0.625, 0.625, 0.7421, 0.625, 0.7424, 0.625, 0.75, 0.625, 0.75, 0.625, 0.7419, 0.625, 0.7421, 0.625, 0.75, 0.625, 0.75, 0.625, 0.7424, 0.625, 0.7428, 0.625, 0.75, 0.625, 0.75, 0.625, 0.509, 0.625, 0.508, 0.625, 0.5, 0.625, 0.5, 0.625, 0.7428, 0.625, 0.7419, 0.625, 0.75, 0.625, 0.75, 0.625, 0.5106, 0.625, 0.509, 0.625, 0.5, 0.625, 0.5, 0.625, 0.5123, 0.625, 0.5106, 0.625, 0.5, 0.625, 0.5, 0.625, 0.7419, 0.625, 0.7438, 0.625, 0.75, 0.625, 0.75, 0.625, 0.5128, 0.625, 0.5123, 0.625, 0.5, 0.625, 0.5, 0.625, 0.7438, 0.625, 0.7433, 0.625, 0.75, 0.625, 0.75, 0.625, 0.7438, 0.625, 0.7438, 0.625, 0.75, 0.625, 0.75, 0.625, 0.5139, 0.625, 0.5128, 0.625, 0.5, 0.625, 0.5, 0.625, 0.7433, 0.625, 0.7434, 0.625, 0.75, 0.625, 0.75, 0.625, 0.5145, 0.625, 0.5139, 0.625, 0.5, 0.625, 0.5, 0.625, 0.7434, 0.625, 0.6248, 0.625, 0.625, 0.625, 0.75, 0.625, 0.6248, 0.625, 0.5133, 0.625, 0.5, 0.625, 0.625, 0.625, 0.5133, 0.625, 0.5145, 0.625, 0.5, 0.625, 0.5, 0.2812, 0.5071, 0.25, 0.5071, 0.25, 0.5, 0.2812, 0.5, 0.2812, 0.7428, 0.3125, 0.7428, 0.3125, 0.75, 0.2812, 0.75, 0.3309, 0.5071, 0.3125, 0.5071, 0.3125, 0.5, 0.3438, 0.5, 0.3125, 0.5071, 0.2812, 0.5071, 0.2812, 0.5, 0.3125, 0.5, 0.25, 0.7428, 0.2812, 0.7428, 0.2812, 0.75, 0.25, 0.75, 0.3125, 0.7428, 0.3309, 0.7428, 0.3438, 0.75, 0.3125, 0.75, 0.3309, 0.625, 0.3309, 0.5071, 0.3438, 0.5, 0.3438, 0.625, 0.3309, 0.7428, 0.3309, 0.625, 0.3438, 0.625, 0.3438, 0.75, 0.625, 0.75, 0.625, 0.8125, 0.625, 0.8125, 0.625, 0.75, 0.625, 0.75, 0.625, 0.8125, 0.625, 0.8125, 0.625, 0.75, 0.625, 0.75, 0.625, 0.8125, 0.625, 0.8125, 0.625, 0.75, 0.625, 0.75, 0.625, 0.8125, 0.625, 0.8125, 0.625, 0.75, 0.625, 0.75, 0.625, 0.8125, 0.625, 0.8125, 0.625, 0.75, 0.625, 0.75, 0.625, 0.8125, 0.625, 0.8125, 0.625, 0.75, 0.625, 0.8125, 0.625, 0.8125, 0.625, 0.8125, 0.625, 0.8125, 0.625, 0.875, 0.625, 0.8125, 0.625, 0.8125, 0.625, 0.875, 0.625, 0.875, 0.625, 0.8125, 0.625, 0.8125, 0.625, 0.875, 0.625, 0.875, 0.625, 0.8125, 0.625, 0.8125, 0.625, 0.875, 0.625, 0.875, 0.625, 0.8125, 0.625, 0.8125, 0.625, 0.875, 0.625, 0.8125, 0.625, 0.8125, 0.625, 0.8125, 0.625, 0.8125, 0.625, 0.875, 0.625, 0.8125, 0.625, 0.8125, 0.625, 0.875, 0.625, 0.8125, 0.625, 0.875, 0.625, 0.875, 0.625, 0.8125, 0.625, 0.875, 0.625, 0.8125, 0.625, 0.8125, 0.625, 0.875, 0.625, 0.8125, 0.625, 0.875, 0.625, 0.875, 0.625, 0.8125, 0.625, 0.875, 0.625, 0.8125, 0.625, 0.8125, 0.625, 0.875, 0.625, 0.875, 0.625, 0.8125, 0.625, 0.8125, 0.625, 0.875, 0.625, 0.8125, 0.625, 0.8125, 0.625, 0.8125, 0.625, 0.8125, 0.625, 0.8125, 0.625, 0.875, 0.625, 0.875, 0.625, 0.8125, 0.625, 0.875, 0.625, 0.8125, 0.625, 0.8125, 0.625, 0.875, 0.625, 0.8125, 0.625, 0.8125, 0.625, 0.8125, 0.625, 0.8125, 0.625, 0.8125, 0.625, 0.875, 0.625, 0.875, 0.625, 0.8125])
me_cube.materials.append(mat_material)
me_cube.use_remesh_preserve_volume = False
me_cube.use_remesh_preserve_attributes = False
me_cube.use_mirror_vertex_groups = False
me_cube.update()
me_cube_001 = bpy.data.meshes.new('Cube.001')
me_cube_001.from_pydata([(0.346, 1.632, 0.9324), (0.0, 1.802, 0.9324), (0.346, 1.038, 0.8359), (0.346, 1.632, 1.063), (0.346, 1.214, 0.3786), (0.346, 1.21, 0.6511), (0.346, 2.052, 0.3786), (0.346, 1.934, 0.6469), (0.346, 1.041, 0.3783), (0.346, 1.633, 0.3786), (0.346, 1.629, 0.6511), (0.0, 2.052, 0.3786), (0.0, 1.214, 0.3786), (0.346, 1.04, 0.9321), (0.0, 1.633, 0.3786), (0.346, 1.63, 0.8361), (0.346, 1.885, 0.8277), (0.346, 1.976, 0.5064), (0.346, 1.214, 0.5148), (0.346, 1.633, 0.5148), (0.346, 1.211, 0.8361), (0.0, 1.041, 0.3783), (0.0, 1.976, 0.5064), (0.346, 1.802, 0.9324), (0.346, 1.213, 0.9324), (0.0, 1.675, 1.055), (0.0, 1.213, 1.063), (0.0, 1.632, 1.063), (0.346, 1.675, 1.055), (0.346, 1.213, 1.063), (0.346, 0.8682, 0.3781), (0.346, 0.864, 0.6506), (0.0, 0.8682, 0.3781), (0.346, 0.8682, 0.5143), (0.346, 0.8653, 0.8356), (0.346, 0.8669, 0.9319), (0.0, 0.8669, 1.105), (0.346, 0.8669, 1.105), (0.346, 1.037, 0.6508), (0.346, 1.041, 0.5146), (0.0, 1.04, 1.105), (0.346, 1.04, 1.105), (0.0, 1.128, 0.3785), (0.346, 1.126, 0.9323), (0.346, 1.125, 0.836), (0.346, 1.123, 0.651), (0.346, 1.128, 0.5147), (0.346, 1.126, 1.101), (0.346, 1.128, 0.3785), (0.0, 1.126, 1.101), (0.346, -2.405, 0.6374), (0.346, 0.4041, 0.3774), (0.346, 0.3999, 0.6499), (0.346, -2.288, 0.3734), (0.0, 0.4041, 0.3774), (0.346, 0.4041, 0.5136), (0.346, 0.4012, 0.8349), (0.346, 0.4028, 0.9312), (0.0, 0.4028, 1.104), (0.346, 0.4028, 1.104), (0.346, -0.3932, 0.3762), (0.346, -0.3974, 0.6487), (0.0, -0.3932, 0.3762), (0.346, -0.3932, 0.5124), (0.0, -2.288, 0.3734), (0.0, -2.405, 0.6374), (0.346, -2.347, 0.5096), (0.0, -2.347, 0.5096), (0.3045, -2.363, 0.6374), (0.2872, 0.3999, 0.6499), (0.3292, 0.4012, 0.8349), (0.3292, 0.4028, 0.9312), (0.0, 0.4029, 1.047), (0.2097, 0.4029, 1.047), (0.2872, -0.3974, 0.6487), (0.3292, -0.3961, 0.8337), (0.3292, -0.3946, 0.93), (0.0, -0.394, 1.047), (0.2098, -0.3942, 1.047), (0.0, -2.346, 0.6374), (0.3044, -2.364, 0.8267), (0.3044, -2.364, 0.9441), (0.0, -2.363, 1.047), (0.2173, -2.371, 1.047), (0.07544, 1.802, 0.9324), (0.07544, 1.934, 0.6469), (0.173, 1.214, 0.3786), (0.173, 2.052, 0.3786), (0.173, 1.633, 0.3786), (0.07544, 1.885, 0.8277), (0.07544, 1.976, 0.5064), (0.173, 1.213, 1.063), (0.173, 1.632, 1.063), (0.173, 0.8682, 0.3781), (0.173, 0.8669, 1.105), (0.173, 1.041, 0.3783), (0.173, 1.04, 1.105), (0.173, 1.126, 1.101), (0.173, 1.128, 0.3785), (0.173, 0.4041, 0.3774), (0.173, 0.4028, 1.104), (0.173, -2.288, 0.3734), (0.173, -0.3932, 0.3762), (0.173, -2.405, 0.6374), (0.173, -2.347, 0.5096), (0.1049, 0.4029, 1.047), (0.1049, -0.3941, 1.047), (0.1522, -2.355, 0.9441), (0.1522, -2.355, 0.6374), (0.1086, -2.367, 1.047), (0.0, -0.4815, 0.3761), (0.346, -0.4815, 0.3761), (0.346, -0.491, 0.6482), (0.346, -0.4843, 0.5123), (0.0, -0.4858, 1.047), (0.288, -0.4891, 0.6482), (0.288, -0.4879, 0.8334), (0.2102, -0.4863, 1.047), (0.288, -0.4864, 0.9307), (0.1051, -0.4861, 1.047), (0.173, -0.4815, 0.3761), (0.346, -0.5861, 0.3759), (0.0, -0.5946, 1.047), (0.2889, -0.5965, 0.833), (0.2889, -0.5951, 0.9314), (0.1053, -0.595, 1.047), (0.173, -0.5861, 0.3759), (0.0, -0.5861, 0.3759), (0.346, -0.6019, 0.6476), (0.346, -0.5921, 0.5122), (0.2889, -0.5976, 0.6476), (0.2106, -0.5955, 1.047), (0.346, -0.6688, 0.3758), (0.0, -0.6805, 1.047), (0.2897, -0.6823, 0.8327), (0.2897, -0.681, 0.932), (0.1054, -0.6811, 1.047), (0.173, -0.6688, 0.3758), (0.0, -0.6688, 0.3758), (0.346, -0.6895, 0.6471), (0.346, -0.6774, 0.512), (0.2897, -0.6834, 0.6471), (0.2109, -0.6817, 1.047), (0.346, -0.7649, 0.3756), (0.0, -0.7803, 1.047), (0.2906, -0.7821, 0.8324), (0.2906, -0.7808, 0.9328), (0.1056, -0.7812, 1.047), (0.173, -0.7649, 0.3756), (0.0, -0.7649, 0.3756), (0.346, -0.7913, 0.6465), (0.346, -0.7764, 0.5119), (0.2906, -0.7831, 0.6465), (0.2113, -0.782, 1.047), (0.346, -0.8462, 0.3755), (0.0, -0.8649, 1.047), (0.2913, -0.8666, 0.8321), (0.2913, -0.8654, 0.9334), (0.1058, -0.8659, 1.047), (0.173, -0.8462, 0.3755), (0.0, -0.8462, 0.3755), (0.346, -0.8775, 0.646), (0.346, -0.8603, 0.5118), (0.2913, -0.8675, 0.646), (0.2116, -0.8668, 1.047), (0.346, -0.9411, 0.3754), (0.0, -0.9635, 1.047), (0.2922, -0.9651, 0.8317), (0.2922, -0.964, 0.9341), (0.106, -0.9647, 1.047), (0.173, -0.9411, 0.3754), (0.0, -0.9411, 0.3754), (0.346, -0.978, 0.6454), (0.346, -0.9581, 0.5116), (0.2922, -0.966, 0.6454), (0.212, -0.9658, 1.047), (0.346, -1.032, 0.3752), (0.0, -1.059, 1.047), (0.293, -1.06, 0.8314), (0.293, -1.059, 0.9347), (0.1062, -1.06, 1.047), (0.173, -1.032, 0.3752), (0.0, -1.032, 0.3752), (0.346, -1.075, 0.6449), (0.346, -1.052, 0.5115), (0.293, -1.061, 0.6449), (0.2123, -1.061, 1.047), (0.346, -1.139, 0.3751), (0.0, -1.17, 1.047), (0.294, -1.171, 0.831), (0.294, -1.17, 0.9355), (0.1064, -1.171, 1.047), (0.173, -1.139, 0.3751), (0.0, -1.139, 0.3751), (0.346, -1.188, 0.6443), (0.346, -1.163, 0.5113), (0.294, -1.172, 0.6443), (0.2128, -1.173, 1.047), (0.346, -1.231, 0.3749), (0.0, -1.264, 1.047), (0.2948, -1.266, 0.8306), (0.2948, -1.265, 0.9362), (0.1066, -1.266, 1.047), (0.173, -1.231, 0.3749), (0.0, -1.231, 0.3749), (0.346, -1.285, 0.6437), (0.346, -1.257, 0.5112), (0.2948, -1.266, 0.6437), (0.2131, -1.268, 1.047), (0.346, -1.32, 0.3748), (0.0, -1.358, 1.047), (0.2956, -1.359, 0.8303), (0.2956, -1.358, 0.9369), (0.1067, -1.36, 1.047), (0.173, -1.32, 0.3748), (0.0, -1.32, 0.3748), (0.346, -1.38, 0.6432), (0.346, -1.349, 0.5111), (0.2956, -1.36, 0.6432), (0.2135, -1.362, 1.047), (0.346, -1.405, 0.3747), (0.0, -1.446, 1.047), (0.2964, -1.447, 0.83), (0.2964, -1.446, 0.9375), (0.1069, -1.448, 1.047), (0.173, -1.405, 0.3747), (0.0, -1.405, 0.3747), (0.346, -1.47, 0.6427), (0.346, -1.437, 0.5109), (0.2964, -1.447, 0.6427), (0.2138, -1.45, 1.047), (0.346, -1.512, 0.3745), (0.0, -1.556, 1.047), (0.2973, -1.558, 0.8296), (0.2973, -1.557, 0.9383), (0.1071, -1.559, 1.047), (0.173, -1.512, 0.3745), (0.0, -1.512, 0.3745), (0.346, -1.583, 0.6421), (0.346, -1.546, 0.5108), (0.2974, -1.558, 0.6421), (0.2142, -1.561, 1.047), (0.346, -1.596, 0.3744), (0.0, -1.644, 1.047), (0.2981, -1.645, 0.8293), (0.2981, -1.645, 0.9389), (0.1073, -1.647, 1.047), (0.173, -1.596, 0.3744), (0.0, -1.596, 0.3744), (0.346, -1.672, 0.6416), (0.346, -1.633, 0.5107), (0.2982, -1.646, 0.6416), (0.2146, -1.649, 1.047), (0.346, -1.709, 0.3742), (0.0, -1.762, 1.047), (0.2991, -1.763, 0.8288), (0.2991, -1.762, 0.9398), (0.1075, -1.764, 1.047), (0.173, -1.709, 0.3742), (0.0, -1.709, 0.3742), (0.346, -1.792, 0.6409), (0.346, -1.75, 0.5105), (0.2992, -1.763, 0.6409), (0.215, -1.767, 1.047), (0.346, -1.782, 0.3741), (0.0, -1.837, 1.047), (0.2998, -1.838, 0.8286), (0.2998, -1.838, 0.9403), (0.1076, -1.84, 1.047), (0.173, -1.782, 0.3741), (0.0, -1.782, 0.3741), (0.346, -1.869, 0.6404), (0.346, -1.825, 0.5104), (0.2998, -1.838, 0.6404), (0.2153, -1.843, 1.047), (0.346, -2.014, 0.3738), (0.0, -2.079, 1.047), (0.3019, -2.08, 0.8277), (0.3019, -2.08, 0.942), (0.1081, -2.083, 1.047), (0.173, -2.014, 0.3738), (0.0, -2.014, 0.3738), (0.346, -2.116, 0.6391), (0.346, -2.065, 0.51), (0.302, -2.08, 0.6391), (0.2162, -2.086, 1.047), (0.346, -2.235, 0.3734), (0.0, -2.309, 1.047), (0.3039, -2.309, 0.8269), (0.3039, -2.309, 0.9437), (0.1085, -2.312, 1.047), (0.173, -2.235, 0.3734), (0.0, -2.235, 0.3734), (0.346, -2.35, 0.6378), (0.346, -2.293, 0.5097), (0.304, -2.309, 0.6378), (0.2171, -2.316, 1.047), (0.1899, -0.5957, 1.008), (0.1896, -0.4865, 1.008), (0.1051, -0.4861, 1.003), (0.2516, -0.4867, 0.9061), (0.0, -0.4858, 1.003), (0.0, -0.5946, 1.003), (0.2526, -0.5954, 0.9069), (0.1053, -0.595, 1.003), (0.1909, -0.7822, 1.008), (0.1906, -0.6819, 1.008), (0.1054, -0.6811, 1.003), (0.2536, -0.6813, 0.9071), (0.0, -0.6805, 1.003), (0.0, -0.7803, 1.003), (0.2545, -0.7811, 0.9078), (0.1056, -0.7812, 1.003), (0.1918, -0.966, 1.008), (0.1915, -0.867, 1.008), (0.1058, -0.8659, 1.003), (0.2555, -0.8657, 0.908), (0.0, -0.8649, 1.003), (0.0, -0.9635, 1.003), (0.2563, -0.9643, 0.9087), (0.106, -0.9647, 1.003), (0.1928, -1.173, 1.008), (0.1924, -1.061, 1.008), (0.1062, -1.06, 1.003), (0.2575, -1.059, 0.909), (0.0, -1.059, 1.003), (0.0, -1.17, 1.003), (0.2584, -1.17, 0.9098), (0.1064, -1.171, 1.003), (0.1938, -1.362, 1.007), (0.1934, -1.268, 1.007), (0.1066, -1.266, 1.003), (0.2596, -1.265, 0.91), (0.0, -1.264, 1.003), (0.0, -1.358, 1.003), (0.2604, -1.358, 0.9107), (0.1067, -1.36, 1.003), (0.1948, -1.561, 1.007), (0.1943, -1.45, 1.007), (0.1069, -1.448, 1.003), (0.2615, -1.447, 0.9109), (0.0, -1.446, 1.003), (0.0, -1.556, 1.003), (0.2624, -1.557, 0.9117), (0.1071, -1.559, 1.003), (0.1958, -1.767, 1.007), (0.1953, -1.649, 1.007), (0.1073, -1.647, 1.003), (0.2635, -1.645, 0.9119), (0.0, -1.644, 1.003), (0.0, -1.762, 1.003), (0.2646, -1.762, 0.9127), (0.1075, -1.764, 1.003), (0.346, 1.361, 0.6511), (0.346, 1.364, 0.9324), (0.346, 1.365, 0.3786), (0.0, 1.365, 0.3786), (0.346, 1.365, 0.5148), (0.346, 1.362, 0.8361), (0.346, 1.364, 1.063), (0.0, 1.364, 1.063), (0.173, 1.364, 1.063), (0.173, 1.365, 0.3786), (0.346, 1.611, 0.3786), (0.346, 1.607, 0.6511), (0.346, 1.61, 0.9324), (0.0, 1.611, 0.3786), (0.346, 1.611, 0.5148), (0.346, 1.608, 0.8361), (0.346, 1.61, 1.063), (0.0, 1.61, 1.063), (0.173, 1.61, 1.063), (0.173, 1.611, 0.3786), (0.346, 1.51, 0.6511), (0.346, 1.513, 0.9324), (0.0, 1.515, 0.3786), (0.346, 1.515, 0.5148), (0.346, 1.512, 0.8361), (0.346, 1.513, 1.063), (0.0, 1.513, 1.063), (0.173, 1.513, 1.063), (0.173, 1.515, 0.3786), (0.346, 1.515, 0.3786), (0.0, 1.61, 1.205), (0.173, 1.61, 1.205), (0.0, 1.513, 1.205), (0.173, 1.513, 1.205), (0.0, 1.997, 0.6943), (0.0, 2.088, 0.8567), (0.0, 1.872, 0.8954), (0.0, 1.983, 0.6136), (0.07544, 1.872, 0.8954), (0.07544, 1.997, 0.6943), (0.07544, 1.947, 0.8399), (0.07544, 1.983, 0.6136), (0.0, 2.037, 0.7942), (0.0, 1.95, 0.9179), (0.07544, 1.95, 0.9179), (0.07544, 2.037, 0.7942), (0.07544, 2.026, 0.8976), (0.0, 2.084, 0.9214), (0.0, 2.026, 0.9347), (0.07544, 2.026, 0.9347), (0.07544, 2.088, 0.8567), (0.07544, 2.084, 0.9214), (0.1522, -2.355, 0.7725), (0.1658, -2.356, 0.8267), (0.1522, -2.355, 0.909), (0.1305, -2.354, 0.9441), (0.0, -2.357, 1.008), (0.0, -2.346, 0.6735), (0.1545, -2.355, 0.9048), (0.164, -2.356, 0.8734), (0.1672, -2.356, 0.8408), (0.139, -2.354, 0.9337), (0.139, -2.354, 0.7479), (0.1182, -2.353, 0.7225), (0.0929, -2.352, 0.7017), (0.06399, -2.35, 0.6863), (0.03262, -2.348, 0.6767), (0.164, -2.356, 0.8081), (0.1545, -2.355, 0.7768), (0.03262, -2.357, 1.005), (0.06399, -2.357, 0.9953), (0.0929, -2.357, 0.9798), (0.1182, -2.355, 0.959), (0.1269, -2.418, 0.9421), (0.0, -2.421, 1.006), (0.1623, -2.42, 0.8248), (0.1414, -2.419, 0.7744), (0.1414, -2.419, 0.9033), (0.0, -2.411, 0.6716), (0.1433, -2.419, 0.8997), (0.1524, -2.42, 0.8698), (0.1554, -2.42, 0.8388), (0.1286, -2.418, 0.9272), (0.1286, -2.418, 0.7505), (0.1089, -2.417, 0.7264), (0.08477, -2.416, 0.7066), (0.05728, -2.414, 0.692), (0.02741, -2.413, 0.6829), (0.1524, -2.42, 0.8078), (0.1433, -2.419, 0.778), (0.02743, -2.421, 0.9949), (0.0573, -2.421, 0.9858), (0.08478, -2.42, 0.9711), (0.1089, -2.419, 0.9514), (0.1486, -2.42, 0.9071), (0.1509, -2.42, 0.9028), (0.1604, -2.42, 0.8715), (0.1637, -2.42, 0.8388), (0.1541, -2.42, 0.8256), (0.1206, -2.418, 0.937), (0.1355, -2.419, 0.9317), (0.1486, -2.42, 0.7706), (0.1355, -2.419, 0.7459), (0.1147, -2.418, 0.7206), (0.08934, -2.416, 0.6998), (0.06042, -2.415, 0.6843), (0.02906, -2.413, 0.6748), (0.0, -2.411, 0.6799), (0.1604, -2.42, 0.8062), (0.1509, -2.42, 0.7748), (0.0, -2.42, 0.9979), (0.02906, -2.422, 1.003), (0.06042, -2.422, 0.9933), (0.08934, -2.421, 0.9779), (0.1147, -2.42, 0.9571)], [], [(84, 89, 393, 391), (90, 85, 7, 17), (357, 353, 5, 18), (368, 15, 0, 365), (362, 355, 4, 86), (85, 90, 394, 392), (15, 16, 23, 0), (87, 6, 9, 88), (17, 7, 10, 19), (361, 360, 26, 91), (96, 40, 36, 94), (10, 7, 16, 15), (364, 10, 15, 368), (0, 23, 28, 3), (39, 38, 31, 33), (38, 2, 34, 31), (365, 0, 3, 369), (95, 8, 30, 93), (6, 17, 19, 9), (28, 25, 27, 92, 3), (355, 357, 18, 4), (87, 90, 17, 6), (23, 84, 1, 25, 28), (93, 30, 51, 99), (31, 34, 56, 52), (94, 36, 58, 100), (30, 33, 55, 51), (34, 35, 57, 56), (13, 41, 37, 35), (8, 39, 33, 30), (2, 13, 35, 34), (44, 43, 13, 2), (48, 46, 39, 8), (43, 47, 41, 13), (98, 48, 8, 95), (45, 44, 2, 38), (46, 45, 38, 39), (97, 49, 40, 96), (91, 26, 49, 97), (18, 5, 45, 46), (5, 20, 44, 45), (86, 4, 48, 98), (24, 29, 47, 43), (4, 18, 46, 48), (20, 24, 43, 44), (99, 51, 60, 102), (51, 55, 63, 60), (33, 31, 52, 55), (35, 37, 59, 57), (52, 56, 70, 69), (294, 293, 50, 66), (291, 286, 53, 101), (57, 59, 73, 71), (55, 52, 61, 63), (112, 61, 74, 115), (103, 50, 68, 108), (104, 103, 65, 67), (56, 57, 71, 70), (101, 104, 67, 64), (100, 58, 72, 105), (286, 294, 66, 53), (61, 52, 69, 74), (69, 70, 75, 74), (71, 73, 78, 76), (70, 71, 76, 75), (288, 289, 81, 80), (290, 287, 82, 109), (295, 288, 80, 68), (105, 72, 77, 106), (108, 68, 80, 406, 420, 421, 405), (411, 407, 447, 448), (107, 81, 83, 109), (289, 296, 83, 81), (416, 415, 455, 456), (405, 421, 462, 454), (79, 108, 405, 415, 416, 417, 418, 419, 410), (73, 105, 106, 78), (296, 290, 109, 83), (59, 100, 105, 73), (53, 66, 104, 101), (66, 50, 103, 104), (65, 103, 108, 79), (292, 291, 101, 64), (54, 99, 102, 62), (12, 86, 98, 42), (29, 91, 97, 47), (47, 97, 96, 41), (42, 98, 95, 21), (37, 94, 100, 59), (32, 93, 99, 54), (11, 22, 90, 87), (21, 95, 93, 32), (41, 96, 94, 37), (359, 361, 91, 29), (11, 87, 88, 14), (16, 89, 84, 23), (356, 362, 86, 12), (1, 84, 391, 389), (7, 85, 89, 16), (62, 102, 120, 110), (78, 106, 119, 117), (76, 78, 117, 118), (74, 75, 116, 115), (106, 77, 114, 119), (75, 76, 118, 116), (60, 63, 113, 111), (128, 112, 115, 130), (102, 60, 111, 120), (63, 61, 112, 113), (139, 128, 130, 141), (110, 120, 126, 127), (210, 213, 336, 334), (158, 155, 317, 315), (115, 116, 123, 130), (219, 212, 335, 329), (116, 118, 124, 123), (111, 113, 129, 121), (120, 111, 121, 126), (113, 112, 128, 129), (150, 139, 141, 152), (127, 126, 137, 138), (131, 125, 136, 142), (124, 131, 142, 135), (130, 123, 134, 141), (125, 122, 133, 136), (123, 124, 135, 134), (121, 129, 140, 132), (126, 121, 132, 137), (129, 128, 139, 140), (161, 150, 152, 163), (138, 137, 148, 149), (157, 164, 314, 316), (190, 179, 324, 327), (141, 134, 145, 152), (213, 219, 329, 336), (134, 135, 146, 145), (132, 140, 151, 143), (137, 132, 143, 148), (140, 139, 150, 151), (172, 161, 163, 174), (149, 148, 159, 160), (153, 147, 158, 164), (146, 153, 164, 157), (152, 145, 156, 163), (147, 144, 155, 158), (145, 146, 157, 156), (143, 151, 162, 154), (148, 143, 154, 159), (151, 150, 161, 162), (183, 172, 174, 185), (160, 159, 170, 171), (164, 158, 315, 314), (224, 221, 341, 339), (163, 156, 167, 174), (166, 169, 320, 318), (156, 157, 168, 167), (154, 162, 173, 165), (159, 154, 165, 170), (162, 161, 172, 173), (194, 183, 185, 196), (171, 170, 181, 182), (175, 169, 180, 186), (168, 175, 186, 179), (174, 167, 178, 185), (169, 166, 177, 180), (167, 168, 179, 178), (165, 173, 184, 176), (170, 165, 176, 181), (173, 172, 183, 184), (205, 194, 196, 207), (182, 181, 192, 193), (119, 114, 301, 299), (223, 230, 338, 340), (185, 178, 189, 196), (175, 168, 319, 313), (178, 179, 190, 189), (176, 184, 195, 187), (181, 176, 187, 192), (184, 183, 194, 195), (216, 205, 207, 218), (193, 192, 203, 204), (197, 191, 202, 208), (190, 197, 208, 201), (196, 189, 200, 207), (191, 188, 199, 202), (189, 190, 201, 200), (187, 195, 206, 198), (192, 187, 198, 203), (195, 194, 205, 206), (227, 216, 218, 229), (204, 203, 214, 215), (256, 245, 348, 351), (146, 135, 308, 311), (207, 200, 211, 218), (230, 224, 339, 338), (200, 201, 212, 211), (198, 206, 217, 209), (203, 198, 209, 214), (206, 205, 216, 217), (238, 227, 229, 240), (215, 214, 225, 226), (219, 213, 224, 230), (212, 219, 230, 223), (218, 211, 222, 229), (213, 210, 221, 224), (211, 212, 223, 222), (209, 217, 228, 220), (214, 209, 220, 225), (217, 216, 227, 228), (249, 238, 240, 251), (226, 225, 236, 237), (169, 175, 313, 320), (118, 117, 298, 300), (229, 222, 233, 240), (117, 119, 299, 298), (222, 223, 234, 233), (220, 228, 239, 231), (225, 220, 231, 236), (228, 227, 238, 239), (260, 249, 251, 262), (237, 236, 247, 248), (241, 235, 246, 252), (234, 241, 252, 245), (240, 233, 244, 251), (235, 232, 243, 246), (233, 234, 245, 244), (231, 239, 250, 242), (236, 231, 242, 247), (239, 238, 249, 250), (271, 260, 262, 273), (248, 247, 258, 259), (232, 235, 344, 342), (180, 177, 325, 323), (251, 244, 255, 262), (122, 125, 304, 302), (244, 245, 256, 255), (242, 250, 261, 253), (247, 242, 253, 258), (250, 249, 260, 261), (282, 271, 273, 284), (259, 258, 269, 270), (263, 257, 268, 274), (256, 263, 274, 267), (262, 255, 266, 273), (257, 254, 265, 268), (255, 256, 267, 266), (253, 261, 272, 264), (258, 253, 264, 269), (261, 260, 271, 272), (293, 282, 284, 295), (270, 269, 280, 281), (274, 268, 279, 285), (267, 274, 285, 278), (273, 266, 277, 284), (268, 265, 276, 279), (266, 267, 278, 277), (264, 272, 283, 275), (269, 264, 275, 280), (272, 271, 282, 283), (50, 293, 295, 68), (281, 280, 291, 292), (285, 279, 290, 296), (278, 285, 296, 289), (284, 277, 288, 295), (279, 276, 287, 290), (277, 278, 289, 288), (275, 283, 294, 286), (280, 275, 286, 291), (283, 282, 293, 294), (298, 299, 304, 297), (300, 298, 297, 303), (299, 301, 302, 304), (306, 307, 312, 305), (308, 306, 305, 311), (307, 309, 310, 312), (314, 315, 320, 313), (316, 314, 313, 319), (315, 317, 318, 320), (322, 323, 328, 321), (324, 322, 321, 327), (323, 325, 326, 328), (330, 331, 336, 329), (332, 330, 329, 335), (331, 333, 334, 336), (338, 339, 344, 337), (340, 338, 337, 343), (339, 341, 342, 344), (346, 347, 352, 345), (348, 346, 345, 351), (347, 349, 350, 352), (147, 153, 305, 312), (208, 202, 331, 330), (257, 263, 345, 352), (124, 118, 300, 303), (234, 223, 340, 343), (153, 146, 311, 305), (201, 208, 330, 332), (263, 256, 351, 345), (144, 147, 312, 310), (202, 199, 333, 331), (254, 257, 352, 350), (142, 136, 307, 306), (191, 197, 321, 328), (252, 246, 347, 346), (168, 157, 316, 319), (135, 142, 306, 308), (197, 190, 327, 321), (245, 252, 346, 348), (136, 133, 309, 307), (188, 191, 328, 326), (246, 243, 349, 347), (125, 131, 297, 304), (186, 180, 323, 322), (235, 241, 337, 344), (212, 201, 332, 335), (131, 124, 303, 297), (179, 186, 322, 324), (241, 234, 343, 337), (375, 381, 362, 356), (378, 380, 361, 359), (382, 376, 357, 355), (24, 354, 359, 29), (5, 353, 358, 20), (380, 379, 360, 361), (381, 382, 355, 362), (20, 358, 354, 24), (376, 373, 353, 357), (19, 10, 364, 367), (88, 9, 363, 372), (92, 27, 370, 371), (9, 19, 367, 363), (3, 92, 371, 369), (14, 88, 372, 366), (374, 365, 369, 378), (373, 364, 368, 377), (377, 368, 365, 374), (358, 377, 374, 354), (353, 373, 377, 358), (354, 374, 378, 359), (367, 364, 373, 376), (372, 363, 382, 381), (371, 370, 383, 384), (363, 367, 376, 382), (369, 371, 380, 378), (366, 372, 381, 375), (384, 383, 385, 386), (379, 380, 386, 385), (380, 371, 384, 386), (386, 361, 380), (379, 385, 360), (360, 385, 386, 361), (392, 387, 395, 398), (389, 391, 397, 396), (390, 387, 392, 394), (89, 85, 392, 393), (90, 22, 390, 394), (398, 395, 388, 403), (397, 399, 404, 402), (393, 392, 398, 399), (391, 393, 399, 397), (403, 388, 400, 404), (404, 400, 401, 402), (399, 398, 403, 404), (396, 397, 402, 401), (407, 411, 412, 413, 406, 80, 81, 107), (408, 414, 407, 107), (415, 405, 454, 455), (421, 420, 461, 462), (409, 422, 423, 424, 425, 408, 107, 109, 82), (422, 409, 427, 464), (417, 416, 456, 457), (412, 411, 448, 449), (423, 422, 464, 465), (418, 417, 457, 458), (413, 412, 449, 450), (424, 423, 465, 466), (419, 418, 458, 459), (406, 413, 450, 428), (425, 424, 466, 467), (410, 419, 459, 431), (414, 408, 426, 453), (408, 425, 467, 426), (420, 406, 428, 461), (407, 414, 453, 447), (430, 432, 448, 447), (432, 433, 449, 448), (433, 434, 450, 449), (434, 451, 428, 450), (452, 435, 453, 426), (435, 430, 447, 453), (429, 436, 455, 454), (436, 437, 456, 455), (437, 438, 457, 456), (438, 439, 458, 457), (439, 440, 459, 458), (440, 460, 431, 459), (451, 441, 461, 428), (441, 442, 462, 461), (442, 429, 454, 462), (463, 443, 464, 427), (443, 444, 465, 464), (444, 445, 466, 465), (445, 446, 467, 466), (446, 452, 426, 467)])
_uv = me_cube_001.uv_layers.new(name='UVMap')
_uv.uv.foreach_set('vector', [0.625, 0.4375, 0.625, 0.4375, 0.625, 0.4375, 0.625, 0.4375, 0.5, 0.4375, 0.625, 0.4375, 0.625, 0.5, 0.5, 0.5, 0.5, 0.7049, 0.625, 0.7049, 0.625, 0.75, 0.5, 0.75, 0.625, 0.6315, 0.625, 0.625, 0.625, 0.625, 0.625, 0.6315, 0.3125, 0.7049, 0.375, 0.7049, 0.375, 0.75, 0.3125, 0.75, 0.625, 0.4375, 0.5, 0.4375, 0.5, 0.4375, 0.625, 0.4375, 0.625, 0.625, 0.625, 0.5, 0.625, 0.5, 0.625, 0.625, 0.3125, 0.5, 0.375, 0.5, 0.375, 0.625, 0.3125, 0.625, 0.5, 0.5, 0.625, 0.5, 0.625, 0.625, 0.5, 0.625, 0.6875, 0.7049, 0.75, 0.7049, 0.75, 0.75, 0.6875, 0.75, 0.6875, 0.75, 0.75, 0.75, 0.75, 0.75, 0.6875, 0.75, 0.625, 0.625, 0.625, 0.5, 0.625, 0.5, 0.625, 0.625, 0.625, 0.6315, 0.625, 0.625, 0.625, 0.625, 0.625, 0.6315, 0.625, 0.625, 0.625, 0.5, 0.625, 0.5, 0.625, 0.625, 0.5, 0.75, 0.625, 0.75, 0.625, 0.75, 0.5, 0.75, 0.625, 0.75, 0.625, 0.75, 0.625, 0.75, 0.625, 0.75, 0.625, 0.6315, 0.625, 0.625, 0.625, 0.625, 0.625, 0.6315, 0.3125, 0.75, 0.375, 0.75, 0.375, 0.75, 0.3125, 0.75, 0.375, 0.5, 0.5, 0.5, 0.5, 0.625, 0.375, 0.625, 0.625, 0.5, 0.75, 0.5, 0.75, 0.625, 0.6875, 0.625, 0.625, 0.625, 0.375, 0.7049, 0.5, 0.7049, 0.5, 0.75, 0.375, 0.75, 0.375, 0.4375, 0.5, 0.4375, 0.5, 0.5, 0.375, 0.5, 0.625, 0.5, 0.625, 0.4375, 0.625, 0.375, 0.625, 0.375, 0.625, 0.5, 0.3125, 0.75, 0.375, 0.75, 0.375, 0.75, 0.3125, 0.75, 0.625, 0.75, 0.625, 0.75, 0.625, 0.75, 0.625, 0.75, 0.6875, 0.75, 0.75, 0.75, 0.75, 0.75, 0.6875, 0.75, 0.375, 0.75, 0.5, 0.75, 0.5, 0.75, 0.375, 0.75, 0.625, 0.75, 0.625, 0.75, 0.625, 0.75, 0.625, 0.75, 0.625, 0.75, 0.625, 0.75, 0.625, 0.75, 0.625, 0.75, 0.375, 0.75, 0.5, 0.75, 0.5, 0.75, 0.375, 0.75, 0.625, 0.75, 0.625, 0.75, 0.625, 0.75, 0.625, 0.75, 0.625, 0.75, 0.625, 0.75, 0.625, 0.75, 0.625, 0.75, 0.375, 0.75, 0.5, 0.75, 0.5, 0.75, 0.375, 0.75, 0.625, 0.75, 0.625, 0.75, 0.625, 0.75, 0.625, 0.75, 0.3125, 0.75, 0.375, 0.75, 0.375, 0.75, 0.3125, 0.75, 0.625, 0.75, 0.625, 0.75, 0.625, 0.75, 0.625, 0.75, 0.5, 0.75, 0.625, 0.75, 0.625, 0.75, 0.5, 0.75, 0.6875, 0.75, 0.75, 0.75, 0.75, 0.75, 0.6875, 0.75, 0.6875, 0.75, 0.75, 0.75, 0.75, 0.75, 0.6875, 0.75, 0.5, 0.75, 0.625, 0.75, 0.625, 0.75, 0.5, 0.75, 0.625, 0.75, 0.625, 0.75, 0.625, 0.75, 0.625, 0.75, 0.3125, 0.75, 0.375, 0.75, 0.375, 0.75, 0.3125, 0.75, 0.625, 0.75, 0.625, 0.75, 0.625, 0.75, 0.625, 0.75, 0.375, 0.75, 0.5, 0.75, 0.5, 0.75, 0.375, 0.75, 0.625, 0.75, 0.625, 0.75, 0.625, 0.75, 0.625, 0.75, 0.3125, 0.75, 0.375, 0.75, 0.375, 0.75, 0.3125, 0.75, 0.375, 0.75, 0.5, 0.75, 0.5, 0.75, 0.375, 0.75, 0.5, 0.75, 0.625, 0.75, 0.625, 0.75, 0.5, 0.75, 0.625, 0.75, 0.625, 0.75, 0.625, 0.75, 0.625, 0.75, 0.625, 0.75, 0.625, 0.75, 0.625, 0.75, 0.625, 0.75, 0.5, 0.75, 0.625, 0.75, 0.625, 0.75, 0.5, 0.75, 0.3125, 0.75, 0.375, 0.75, 0.375, 0.75, 0.3125, 0.75, 0.625, 0.75, 0.625, 0.75, 0.625, 0.75, 0.625, 0.75, 0.5, 0.75, 0.625, 0.75, 0.625, 0.75, 0.5, 0.75, 0.625, 0.75, 0.625, 0.75, 0.625, 0.75, 0.625, 0.75, 0.625, 0.8125, 0.625, 0.75, 0.625, 0.75, 0.625, 0.8125, 0.5, 0.8125, 0.625, 0.8125, 0.625, 0.875, 0.5, 0.875, 0.625, 0.75, 0.625, 0.75, 0.625, 0.75, 0.625, 0.75, 0.375, 0.8125, 0.5, 0.8125, 0.5, 0.875, 0.375, 0.875, 0.6875, 0.75, 0.75, 0.75, 0.75, 0.75, 0.6875, 0.75, 0.375, 0.75, 0.5, 0.75, 0.5, 0.75, 0.375, 0.75, 0.625, 0.75, 0.625, 0.75, 0.625, 0.75, 0.625, 0.75, 0.625, 0.75, 0.625, 0.75, 0.625, 0.75, 0.625, 0.75, 0.625, 0.75, 0.625, 0.75, 0.625, 0.75, 0.625, 0.75, 0.625, 0.75, 0.625, 0.75, 0.625, 0.75, 0.625, 0.75, 0.625, 0.75, 0.625, 0.75, 0.625, 0.75, 0.625, 0.75, 0.6875, 0.75, 0.75, 0.75, 0.75, 0.75, 0.6875, 0.75, 0.625, 0.75, 0.625, 0.75, 0.625, 0.75, 0.625, 0.75, 0.6875, 0.75, 0.75, 0.75, 0.75, 0.75, 0.6875, 0.75, 0.625, 0.8125, 0.625, 0.75, 0.625, 0.75, 0.625, 0.8069, 0.625, 0.8077, 0.625, 0.8116, 0.625, 0.8125, 0.625, 0.8116, 0.625, 0.8125, 0.625, 0.8125, 0.625, 0.8116, 0.625, 0.8125, 0.625, 0.75, 0.625, 0.75, 0.625, 0.8125, 0.625, 0.75, 0.625, 0.75, 0.625, 0.75, 0.625, 0.75, 0.625, 0.8264, 0.625, 0.8179, 0.625, 0.8179, 0.625, 0.8264, 0.625, 0.8125, 0.625, 0.8116, 0.625, 0.8116, 0.625, 0.8125, 0.625, 0.875, 0.625, 0.8125, 0.625, 0.8125, 0.625, 0.8179, 0.625, 0.8264, 0.625, 0.8369, 0.625, 0.8487, 0.625, 0.8616, 0.625, 0.875, 0.625, 0.75, 0.6875, 0.75, 0.6875, 0.75, 0.625, 0.75, 0.625, 0.75, 0.6875, 0.75, 0.6875, 0.75, 0.625, 0.75, 0.625, 0.75, 0.6875, 0.75, 0.6875, 0.75, 0.625, 0.75, 0.375, 0.75, 0.5, 0.75, 0.5, 0.8125, 0.375, 0.8125, 0.5, 0.75, 0.625, 0.75, 0.625, 0.8125, 0.5, 0.8125, 0.625, 0.875, 0.625, 0.8125, 0.625, 0.8125, 0.625, 0.875, 0.25, 0.75, 0.3125, 0.75, 0.3125, 0.75, 0.25, 0.75, 0.25, 0.75, 0.3125, 0.75, 0.3125, 0.75, 0.25, 0.75, 0.25, 0.75, 0.3125, 0.75, 0.3125, 0.75, 0.25, 0.75, 0.625, 0.75, 0.6875, 0.75, 0.6875, 0.75, 0.625, 0.75, 0.625, 0.75, 0.6875, 0.75, 0.6875, 0.75, 0.625, 0.75, 0.25, 0.75, 0.3125, 0.75, 0.3125, 0.75, 0.25, 0.75, 0.625, 0.75, 0.6875, 0.75, 0.6875, 0.75, 0.625, 0.75, 0.25, 0.75, 0.3125, 0.75, 0.3125, 0.75, 0.25, 0.75, 0.375, 0.375, 0.5, 0.375, 0.5, 0.4375, 0.375, 0.4375, 0.25, 0.75, 0.3125, 0.75, 0.3125, 0.75, 0.25, 0.75, 0.625, 0.75, 0.6875, 0.75, 0.6875, 0.75, 0.625, 0.75, 0.625, 0.7049, 0.6875, 0.7049, 0.6875, 0.75, 0.625, 0.75, 0.25, 0.5, 0.3125, 0.5, 0.3125, 0.625, 0.25, 0.625, 0.625, 0.5, 0.625, 0.4375, 0.625, 0.4375, 0.625, 0.5, 0.25, 0.7049, 0.3125, 0.7049, 0.3125, 0.75, 0.25, 0.75, 0.625, 0.375, 0.625, 0.4375, 0.625, 0.4375, 0.625, 0.375, 0.625, 0.5, 0.625, 0.4375, 0.625, 0.4375, 0.625, 0.5, 0.25, 0.75, 0.3125, 0.75, 0.3125, 0.75, 0.25, 0.75, 0.625, 0.75, 0.6875, 0.75, 0.6875, 0.75, 0.625, 0.75, 0.625, 0.75, 0.625, 0.75, 0.625, 0.75, 0.625, 0.75, 0.625, 0.75, 0.625, 0.75, 0.625, 0.75, 0.625, 0.75, 0.6875, 0.75, 0.75, 0.75, 0.75, 0.75, 0.6875, 0.75, 0.625, 0.75, 0.625, 0.75, 0.625, 0.75, 0.625, 0.75, 0.375, 0.75, 0.5, 0.75, 0.5, 0.75, 0.375, 0.75, 0.625, 0.75, 0.625, 0.75, 0.625, 0.75, 0.625, 0.75, 0.3125, 0.75, 0.375, 0.75, 0.375, 0.75, 0.3125, 0.75, 0.5, 0.75, 0.625, 0.75, 0.625, 0.75, 0.5, 0.75, 0.625, 0.75, 0.625, 0.75, 0.625, 0.75, 0.625, 0.75, 0.25, 0.75, 0.3125, 0.75, 0.3125, 0.75, 0.25, 0.75, 0.75, 0.75, 0.6875, 0.75, 0.6875, 0.75, 0.75, 0.75, 0.6875, 0.75, 0.75, 0.75, 0.75, 0.75, 0.6875, 0.75, 0.625, 0.75, 0.625, 0.75, 0.625, 0.75, 0.625, 0.75, 0.625, 0.75, 0.625, 0.75, 0.625, 0.75, 0.625, 0.75, 0.625, 0.75, 0.625, 0.75, 0.625, 0.75, 0.625, 0.75, 0.375, 0.75, 0.5, 0.75, 0.5, 0.75, 0.375, 0.75, 0.3125, 0.75, 0.375, 0.75, 0.375, 0.75, 0.3125, 0.75, 0.5, 0.75, 0.625, 0.75, 0.625, 0.75, 0.5, 0.75, 0.625, 0.75, 0.625, 0.75, 0.625, 0.75, 0.625, 0.75, 0.25, 0.75, 0.3125, 0.75, 0.3125, 0.75, 0.25, 0.75, 0.625, 0.75, 0.6875, 0.75, 0.6875, 0.75, 0.625, 0.75, 0.625, 0.75, 0.625, 0.75, 0.625, 0.75, 0.625, 0.75, 0.625, 0.75, 0.625, 0.75, 0.625, 0.75, 0.625, 0.75, 0.6875, 0.75, 0.75, 0.75, 0.75, 0.75, 0.6875, 0.75, 0.625, 0.75, 0.625, 0.75, 0.625, 0.75, 0.625, 0.75, 0.375, 0.75, 0.5, 0.75, 0.5, 0.75, 0.375, 0.75, 0.3125, 0.75, 0.375, 0.75, 0.375, 0.75, 0.3125, 0.75, 0.5, 0.75, 0.625, 0.75, 0.625, 0.75, 0.5, 0.75, 0.625, 0.75, 0.625, 0.75, 0.625, 0.75, 0.625, 0.75, 0.25, 0.75, 0.3125, 0.75, 0.3125, 0.75, 0.25, 0.75, 0.625, 0.75, 0.625, 0.75, 0.625, 0.75, 0.625, 0.75, 0.625, 0.75, 0.625, 0.75, 0.625, 0.75, 0.625, 0.75, 0.625, 0.75, 0.625, 0.75, 0.625, 0.75, 0.625, 0.75, 0.6875, 0.75, 0.625, 0.75, 0.625, 0.75, 0.6875, 0.75, 0.625, 0.75, 0.625, 0.75, 0.625, 0.75, 0.625, 0.75, 0.375, 0.75, 0.5, 0.75, 0.5, 0.75, 0.375, 0.75, 0.3125, 0.75, 0.375, 0.75, 0.375, 0.75, 0.3125, 0.75, 0.5, 0.75, 0.625, 0.75, 0.625, 0.75, 0.5, 0.75, 0.625, 0.75, 0.625, 0.75, 0.625, 0.75, 0.625, 0.75, 0.25, 0.75, 0.3125, 0.75, 0.3125, 0.75, 0.25, 0.75, 0.625, 0.75, 0.6875, 0.75, 0.6875, 0.75, 0.625, 0.75, 0.625, 0.75, 0.625, 0.75, 0.625, 0.75, 0.625, 0.75, 0.625, 0.75, 0.625, 0.75, 0.625, 0.75, 0.625, 0.75, 0.6875, 0.75, 0.75, 0.75, 0.75, 0.75, 0.6875, 0.75, 0.625, 0.75, 0.625, 0.75, 0.625, 0.75, 0.625, 0.75, 0.375, 0.75, 0.5, 0.75, 0.5, 0.75, 0.375, 0.75, 0.3125, 0.75, 0.375, 0.75, 0.375, 0.75, 0.3125, 0.75, 0.5, 0.75, 0.625, 0.75, 0.625, 0.75, 0.5, 0.75, 0.625, 0.75, 0.625, 0.75, 0.625, 0.75, 0.625, 0.75, 0.25, 0.75, 0.3125, 0.75, 0.3125, 0.75, 0.25, 0.75, 0.625, 0.75, 0.6875, 0.75, 0.6875, 0.75, 0.625, 0.75, 0.6875, 0.75, 0.75, 0.75, 0.75, 0.75, 0.6875, 0.75, 0.625, 0.75, 0.625, 0.75, 0.625, 0.75, 0.625, 0.75, 0.75, 0.75, 0.6875, 0.75, 0.6875, 0.75, 0.75, 0.75, 0.625, 0.75, 0.625, 0.75, 0.625, 0.75, 0.625, 0.75, 0.375, 0.75, 0.5, 0.75, 0.5, 0.75, 0.375, 0.75, 0.3125, 0.75, 0.375, 0.75, 0.375, 0.75, 0.3125, 0.75, 0.5, 0.75, 0.625, 0.75, 0.625, 0.75, 0.5, 0.75, 0.625, 0.75, 0.625, 0.75, 0.625, 0.75, 0.625, 0.75, 0.25, 0.75, 0.3125, 0.75, 0.3125, 0.75, 0.25, 0.75, 0.625, 0.75, 0.6875, 0.75, 0.6875, 0.75, 0.625, 0.75, 0.625, 0.75, 0.625, 0.75, 0.625, 0.75, 0.625, 0.75, 0.625, 0.75, 0.625, 0.75, 0.625, 0.75, 0.625, 0.75, 0.6875, 0.75, 0.75, 0.75, 0.75, 0.75, 0.6875, 0.75, 0.625, 0.75, 0.625, 0.75, 0.625, 0.75, 0.625, 0.75, 0.375, 0.75, 0.5, 0.75, 0.5, 0.75, 0.375, 0.75, 0.3125, 0.75, 0.375, 0.75, 0.375, 0.75, 0.3125, 0.75, 0.5, 0.75, 0.625, 0.75, 0.625, 0.75, 0.5, 0.75, 0.625, 0.75, 0.625, 0.75, 0.625, 0.75, 0.625, 0.75, 0.25, 0.75, 0.3125, 0.75, 0.3125, 0.75, 0.25, 0.75, 0.6875, 0.75, 0.75, 0.75, 0.75, 0.75, 0.6875, 0.75, 0.625, 0.75, 0.625, 0.75, 0.625, 0.75, 0.625, 0.75, 0.625, 0.75, 0.625, 0.75, 0.625, 0.75, 0.625, 0.75, 0.625, 0.75, 0.625, 0.75, 0.625, 0.75, 0.625, 0.75, 0.625, 0.75, 0.625, 0.75, 0.625, 0.75, 0.625, 0.75, 0.375, 0.75, 0.5, 0.75, 0.5, 0.75, 0.375, 0.75, 0.3125, 0.75, 0.375, 0.75, 0.375, 0.75, 0.3125, 0.75, 0.5, 0.75, 0.625, 0.75, 0.625, 0.75, 0.5, 0.75, 0.625, 0.75, 0.625, 0.75, 0.625, 0.75, 0.625, 0.75, 0.25, 0.75, 0.3125, 0.75, 0.3125, 0.75, 0.25, 0.75, 0.625, 0.75, 0.6875, 0.75, 0.6875, 0.75, 0.625, 0.75, 0.625, 0.75, 0.625, 0.75, 0.625, 0.75, 0.625, 0.75, 0.625, 0.75, 0.625, 0.75, 0.625, 0.75, 0.625, 0.75, 0.6875, 0.75, 0.75, 0.75, 0.75, 0.75, 0.6875, 0.75, 0.625, 0.75, 0.625, 0.75, 0.625, 0.75, 0.625, 0.75, 0.375, 0.75, 0.5, 0.75, 0.5, 0.75, 0.375, 0.75, 0.3125, 0.75, 0.375, 0.75, 0.375, 0.75, 0.3125, 0.75, 0.5, 0.75, 0.625, 0.75, 0.625, 0.75, 0.5, 0.75, 0.625, 0.75, 0.625, 0.75, 0.625, 0.75, 0.625, 0.75, 0.25, 0.75, 0.3125, 0.75, 0.3125, 0.75, 0.25, 0.75, 0.625, 0.75, 0.625, 0.75, 0.625, 0.75, 0.625, 0.75, 0.625, 0.75, 0.625, 0.75, 0.625, 0.75, 0.625, 0.75, 0.625, 0.75, 0.625, 0.75, 0.625, 0.75, 0.625, 0.75, 0.625, 0.75, 0.6875, 0.75, 0.6875, 0.75, 0.625, 0.75, 0.625, 0.75, 0.625, 0.75, 0.625, 0.75, 0.625, 0.75, 0.375, 0.75, 0.5, 0.75, 0.5, 0.75, 0.375, 0.75, 0.3125, 0.75, 0.375, 0.75, 0.375, 0.75, 0.3125, 0.75, 0.5, 0.75, 0.625, 0.75, 0.625, 0.75, 0.5, 0.75, 0.625, 0.75, 0.625, 0.75, 0.625, 0.75, 0.625, 0.75, 0.25, 0.75, 0.3125, 0.75, 0.3125, 0.75, 0.25, 0.75, 0.625, 0.75, 0.6875, 0.75, 0.6875, 0.75, 0.625, 0.75, 0.625, 0.75, 0.625, 0.75, 0.625, 0.75, 0.625, 0.75, 0.625, 0.75, 0.625, 0.75, 0.625, 0.75, 0.625, 0.75, 0.6875, 0.75, 0.75, 0.75, 0.75, 0.75, 0.6875, 0.75, 0.625, 0.75, 0.625, 0.75, 0.625, 0.75, 0.625, 0.75, 0.375, 0.75, 0.5, 0.75, 0.5, 0.75, 0.375, 0.75, 0.3125, 0.75, 0.375, 0.75, 0.375, 0.75, 0.3125, 0.75, 0.5, 0.75, 0.625, 0.75, 0.625, 0.75, 0.5, 0.75, 0.625, 0.75, 0.625, 0.75, 0.625, 0.75, 0.625, 0.75, 0.25, 0.75, 0.3125, 0.75, 0.3125, 0.75, 0.25, 0.75, 0.6875, 0.75, 0.625, 0.75, 0.625, 0.75, 0.6875, 0.75, 0.625, 0.75, 0.625, 0.75, 0.625, 0.75, 0.625, 0.75, 0.625, 0.75, 0.625, 0.75, 0.625, 0.75, 0.625, 0.75, 0.625, 0.75, 0.6875, 0.75, 0.6875, 0.75, 0.625, 0.75, 0.625, 0.75, 0.625, 0.75, 0.625, 0.75, 0.625, 0.75, 0.375, 0.75, 0.5, 0.75, 0.5, 0.75, 0.375, 0.75, 0.3125, 0.75, 0.375, 0.75, 0.375, 0.75, 0.3125, 0.75, 0.5, 0.75, 0.625, 0.75, 0.625, 0.75, 0.5, 0.75, 0.625, 0.75, 0.625, 0.75, 0.625, 0.75, 0.625, 0.75, 0.25, 0.75, 0.3125, 0.75, 0.3125, 0.75, 0.25, 0.75, 0.625, 0.75, 0.6875, 0.75, 0.6875, 0.75, 0.625, 0.75, 0.625, 0.75, 0.625, 0.75, 0.625, 0.75, 0.625, 0.75, 0.625, 0.75, 0.625, 0.75, 0.625, 0.75, 0.625, 0.75, 0.6875, 0.75, 0.75, 0.75, 0.75, 0.75, 0.6875, 0.75, 0.625, 0.75, 0.625, 0.75, 0.625, 0.75, 0.625, 0.75, 0.375, 0.75, 0.5, 0.75, 0.5, 0.75, 0.375, 0.75, 0.3125, 0.75, 0.375, 0.75, 0.375, 0.75, 0.3125, 0.75, 0.5, 0.75, 0.625, 0.75, 0.625, 0.75, 0.5, 0.75, 0.625, 0.75, 0.625, 0.75, 0.625, 0.75, 0.625, 0.75, 0.25, 0.75, 0.3125, 0.75, 0.3125, 0.75, 0.25, 0.75, 0.75, 0.75, 0.6875, 0.75, 0.6875, 0.75, 0.75, 0.75, 0.6875, 0.75, 0.75, 0.75, 0.75, 0.75, 0.6875, 0.75, 0.625, 0.75, 0.625, 0.75, 0.625, 0.75, 0.625, 0.75, 0.75, 0.75, 0.6875, 0.75, 0.6875, 0.75, 0.75, 0.75, 0.625, 0.75, 0.625, 0.75, 0.625, 0.75, 0.625, 0.75, 0.375, 0.75, 0.5, 0.75, 0.5, 0.75, 0.375, 0.75, 0.3125, 0.75, 0.375, 0.75, 0.375, 0.75, 0.3125, 0.75, 0.5, 0.75, 0.625, 0.75, 0.625, 0.75, 0.5, 0.75, 0.625, 0.75, 0.625, 0.75, 0.625, 0.75, 0.625, 0.75, 0.25, 0.75, 0.3125, 0.75, 0.3125, 0.75, 0.25, 0.75, 0.625, 0.75, 0.6875, 0.75, 0.6875, 0.75, 0.625, 0.75, 0.625, 0.75, 0.625, 0.75, 0.625, 0.75, 0.625, 0.75, 0.625, 0.75, 0.625, 0.75, 0.625, 0.75, 0.625, 0.75, 0.6875, 0.75, 0.75, 0.75, 0.75, 0.75, 0.6875, 0.75, 0.625, 0.75, 0.625, 0.75, 0.625, 0.75, 0.625, 0.75, 0.375, 0.75, 0.5, 0.75, 0.5, 0.75, 0.375, 0.75, 0.3125, 0.75, 0.375, 0.75, 0.375, 0.75, 0.3125, 0.75, 0.5, 0.75, 0.625, 0.75, 0.625, 0.75, 0.5, 0.75, 0.625, 0.75, 0.625, 0.75, 0.625, 0.75, 0.625, 0.75, 0.25, 0.75, 0.3125, 0.75, 0.3125, 0.75, 0.25, 0.75, 0.625, 0.75, 0.6875, 0.75, 0.6875, 0.75, 0.625, 0.75, 0.625, 0.75, 0.625, 0.75, 0.625, 0.75, 0.625, 0.75, 0.625, 0.75, 0.625, 0.75, 0.625, 0.75, 0.625, 0.75, 0.6875, 0.75, 0.75, 0.75, 0.75, 0.75, 0.6875, 0.75, 0.625, 0.75, 0.625, 0.75, 0.625, 0.75, 0.625, 0.75, 0.375, 0.75, 0.5, 0.75, 0.5, 0.75, 0.375, 0.75, 0.3125, 0.75, 0.375, 0.75, 0.375, 0.75, 0.3125, 0.75, 0.5, 0.75, 0.625, 0.75, 0.625, 0.75, 0.5, 0.75, 0.625, 0.75, 0.625, 0.75, 0.625, 0.75, 0.625, 0.75, 0.25, 0.75, 0.3125, 0.75, 0.3125, 0.75, 0.25, 0.75, 0.625, 0.75, 0.6875, 0.75, 0.6875, 0.75, 0.625, 0.75, 0.625, 0.75, 0.625, 0.75, 0.625, 0.75, 0.625, 0.75, 0.625, 0.75, 0.625, 0.75, 0.625, 0.75, 0.625, 0.75, 0.6875, 0.75, 0.75, 0.75, 0.75, 0.75, 0.6875, 0.75, 0.625, 0.75, 0.625, 0.75, 0.625, 0.75, 0.625, 0.75, 0.375, 0.75, 0.5, 0.75, 0.5, 0.75, 0.375, 0.75, 0.3125, 0.75, 0.375, 0.75, 0.375, 0.75, 0.3125, 0.75, 0.5, 0.75, 0.625, 0.75, 0.625, 0.75, 0.5, 0.75, 0.625, 0.75, 0.6875, 0.75, 0.6875, 0.75, 0.625, 0.75, 0.625, 0.75, 0.625, 0.75, 0.625, 0.75, 0.625, 0.75, 0.6875, 0.75, 0.75, 0.75, 0.75, 0.75, 0.6875, 0.75, 0.625, 0.75, 0.6875, 0.75, 0.6875, 0.75, 0.625, 0.75, 0.625, 0.75, 0.625, 0.75, 0.625, 0.75, 0.625, 0.75, 0.6875, 0.75, 0.75, 0.75, 0.75, 0.75, 0.6875, 0.75, 0.625, 0.75, 0.6875, 0.75, 0.6875, 0.75, 0.625, 0.75, 0.625, 0.75, 0.625, 0.75, 0.625, 0.75, 0.625, 0.75, 0.6875, 0.75, 0.75, 0.75, 0.75, 0.75, 0.6875, 0.75, 0.625, 0.75, 0.6875, 0.75, 0.6875, 0.75, 0.625, 0.75, 0.625, 0.75, 0.625, 0.75, 0.625, 0.75, 0.625, 0.75, 0.6875, 0.75, 0.75, 0.75, 0.75, 0.75, 0.6875, 0.75, 0.625, 0.75, 0.6875, 0.75, 0.6875, 0.75, 0.625, 0.75, 0.625, 0.75, 0.625, 0.75, 0.625, 0.75, 0.625, 0.75, 0.6875, 0.75, 0.75, 0.75, 0.75, 0.75, 0.6875, 0.75, 0.625, 0.75, 0.6875, 0.75, 0.6875, 0.75, 0.625, 0.75, 0.625, 0.75, 0.625, 0.75, 0.625, 0.75, 0.625, 0.75, 0.6875, 0.75, 0.75, 0.75, 0.75, 0.75, 0.6875, 0.75, 0.625, 0.75, 0.6875, 0.75, 0.6875, 0.75, 0.625, 0.75, 0.625, 0.75, 0.625, 0.75, 0.625, 0.75, 0.625, 0.75, 0.6875, 0.75, 0.75, 0.75, 0.75, 0.75, 0.6875, 0.75, 0.6875, 0.75, 0.625, 0.75, 0.625, 0.75, 0.6875, 0.75, 0.625, 0.75, 0.6875, 0.75, 0.6875, 0.75, 0.625, 0.75, 0.6875, 0.75, 0.625, 0.75, 0.625, 0.75, 0.6875, 0.75, 0.625, 0.75, 0.625, 0.75, 0.625, 0.75, 0.625, 0.75, 0.625, 0.75, 0.625, 0.75, 0.625, 0.75, 0.625, 0.75, 0.625, 0.75, 0.625, 0.75, 0.625, 0.75, 0.625, 0.75, 0.625, 0.75, 0.625, 0.75, 0.625, 0.75, 0.625, 0.75, 0.625, 0.75, 0.625, 0.75, 0.625, 0.75, 0.625, 0.75, 0.75, 0.75, 0.6875, 0.75, 0.6875, 0.75, 0.75, 0.75, 0.6875, 0.75, 0.75, 0.75, 0.75, 0.75, 0.6875, 0.75, 0.75, 0.75, 0.6875, 0.75, 0.6875, 0.75, 0.75, 0.75, 0.625, 0.75, 0.6875, 0.75, 0.6875, 0.75, 0.625, 0.75, 0.6875, 0.75, 0.625, 0.75, 0.625, 0.75, 0.6875, 0.75, 0.625, 0.75, 0.6875, 0.75, 0.6875, 0.75, 0.625, 0.75, 0.625, 0.75, 0.625, 0.75, 0.625, 0.75, 0.625, 0.75, 0.625, 0.75, 0.625, 0.75, 0.625, 0.75, 0.625, 0.75, 0.625, 0.75, 0.625, 0.75, 0.625, 0.75, 0.625, 0.75, 0.625, 0.75, 0.625, 0.75, 0.625, 0.75, 0.625, 0.75, 0.6875, 0.75, 0.75, 0.75, 0.75, 0.75, 0.6875, 0.75, 0.75, 0.75, 0.6875, 0.75, 0.6875, 0.75, 0.75, 0.75, 0.6875, 0.75, 0.75, 0.75, 0.75, 0.75, 0.6875, 0.75, 0.6875, 0.75, 0.625, 0.75, 0.625, 0.75, 0.6875, 0.75, 0.625, 0.75, 0.6875, 0.75, 0.6875, 0.75, 0.625, 0.75, 0.6875, 0.75, 0.625, 0.75, 0.625, 0.75, 0.6875, 0.75, 0.625, 0.75, 0.625, 0.75, 0.625, 0.75, 0.625, 0.75, 0.625, 0.75, 0.625, 0.75, 0.625, 0.75, 0.625, 0.75, 0.625, 0.75, 0.625, 0.75, 0.625, 0.75, 0.625, 0.75, 0.625, 0.75, 0.625, 0.75, 0.625, 0.75, 0.625, 0.75, 0.25, 0.6604, 0.3125, 0.6604, 0.3125, 0.7049, 0.25, 0.7049, 0.625, 0.6604, 0.6875, 0.6604, 0.6875, 0.7049, 0.625, 0.7049, 0.375, 0.6604, 0.5, 0.6604, 0.5, 0.7049, 0.375, 0.7049, 0.625, 0.75, 0.625, 0.7049, 0.625, 0.7049, 0.625, 0.75, 0.625, 0.75, 0.625, 0.7049, 0.625, 0.7049, 0.625, 0.75, 0.6875, 0.6604, 0.75, 0.6604, 0.75, 0.7049, 0.6875, 0.7049, 0.3125, 0.6604, 0.375, 0.6604, 0.375, 0.7049, 0.3125, 0.7049, 0.625, 0.75, 0.625, 0.7049, 0.625, 0.7049, 0.625, 0.75, 0.5, 0.6604, 0.625, 0.6604, 0.625, 0.7049, 0.5, 0.7049, 0.5, 0.625, 0.625, 0.625, 0.625, 0.6315, 0.5, 0.6315, 0.3125, 0.625, 0.375, 0.625, 0.375, 0.6315, 0.3125, 0.6315, 0.6875, 0.625, 0.75, 0.625, 0.75, 0.6315, 0.6875, 0.6315, 0.375, 0.625, 0.5, 0.625, 0.5, 0.6315, 0.375, 0.6315, 0.625, 0.625, 0.6875, 0.625, 0.6875, 0.6315, 0.625, 0.6315, 0.25, 0.625, 0.3125, 0.625, 0.3125, 0.6315, 0.25, 0.6315, 0.625, 0.6604, 0.625, 0.6315, 0.625, 0.6315, 0.625, 0.6604, 0.625, 0.6604, 0.625, 0.6315, 0.625, 0.6315, 0.625, 0.6604, 0.625, 0.6604, 0.625, 0.6315, 0.625, 0.6315, 0.625, 0.6604, 0.625, 0.7049, 0.625, 0.6604, 0.625, 0.6604, 0.625, 0.7049, 0.625, 0.7049, 0.625, 0.6604, 0.625, 0.6604, 0.625, 0.7049, 0.625, 0.7049, 0.625, 0.6604, 0.625, 0.6604, 0.625, 0.7049, 0.5, 0.6315, 0.625, 0.6315, 0.625, 0.6604, 0.5, 0.6604, 0.3125, 0.6315, 0.375, 0.6315, 0.375, 0.6604, 0.3125, 0.6604, 0.6875, 0.6315, 0.75, 0.6315, 0.75, 0.6315, 0.6875, 0.6315, 0.375, 0.6315, 0.5, 0.6315, 0.5, 0.6604, 0.375, 0.6604, 0.625, 0.6315, 0.6875, 0.6315, 0.6875, 0.6604, 0.625, 0.6604, 0.25, 0.6315, 0.3125, 0.6315, 0.3125, 0.6604, 0.25, 0.6604, 0.6875, 0.6315, 0.75, 0.6315, 0.75, 0.6604, 0.6875, 0.6604, 0.75, 0.6604, 0.6875, 0.6604, 0.6875, 0.6604, 0.75, 0.6604, 0.6875, 0.6604, 0.6875, 0.6315, 0.6875, 0.6315, 0.6875, 0.6604, 0.6875, 0.6604, 0.6875, 0.7049, 0.6875, 0.6604, 0.75, 0.6604, 0.75, 0.6604, 0.75, 0.7049, 0.0, 0.0, 0.0, 0.0, 0.0, 0.0, 0.0, 0.0, 0.625, 0.4375, 0.625, 0.375, 0.625, 0.375, 0.625, 0.4375, 0.625, 0.375, 0.625, 0.4375, 0.625, 0.4375, 0.625, 0.375, 0.5, 0.375, 0.625, 0.375, 0.625, 0.4375, 0.5, 0.4375, 0.625, 0.4375, 0.625, 0.4375, 0.625, 0.4375, 0.625, 0.4375, 0.5, 0.4375, 0.5, 0.375, 0.5, 0.375, 0.5, 0.4375, 0.625, 0.4375, 0.625, 0.375, 0.625, 0.375, 0.625, 0.4375, 0.625, 0.4375, 0.625, 0.4375, 0.625, 0.4375, 0.625, 0.4375, 0.625, 0.4375, 0.625, 0.4375, 0.625, 0.4375, 0.625, 0.4375, 0.625, 0.4375, 0.625, 0.4375, 0.625, 0.4375, 0.625, 0.4375, 0.625, 0.4375, 0.625, 0.375, 0.625, 0.375, 0.625, 0.4375, 0.625, 0.4375, 0.625, 0.375, 0.625, 0.375, 0.625, 0.4375, 0.625, 0.4375, 0.625, 0.4375, 0.625, 0.4375, 0.625, 0.4375, 0.625, 0.375, 0.625, 0.4375, 0.625, 0.4375, 0.625, 0.375, 0.625, 0.8125, 0.625, 0.8116, 0.625, 0.8076, 0.625, 0.8063, 0.625, 0.8069, 0.625, 0.75, 0.625, 0.75, 0.625, 0.8125, 0.625, 0.8214, 0.625, 0.8179, 0.625, 0.8125, 0.625, 0.8125, 0.625, 0.8179, 0.625, 0.8125, 0.625, 0.8125, 0.625, 0.8179, 0.625, 0.8116, 0.625, 0.8077, 0.625, 0.8077, 0.625, 0.8116, 0.625, 0.875, 0.625, 0.8587, 0.625, 0.8439, 0.625, 0.8323, 0.625, 0.8243, 0.625, 0.8214, 0.625, 0.8125, 0.625, 0.8125, 0.625, 0.875, 0.625, 0.8587, 0.625, 0.875, 0.625, 0.875, 0.625, 0.8587, 0.625, 0.8369, 0.625, 0.8264, 0.625, 0.8264, 0.625, 0.8369, 0.625, 0.8076, 0.625, 0.8116, 0.625, 0.8116, 0.625, 0.8076, 0.625, 0.8439, 0.625, 0.8587, 0.625, 0.8587, 0.625, 0.8439, 0.625, 0.8487, 0.625, 0.8369, 0.625, 0.8369, 0.625, 0.8487, 0.625, 0.8063, 0.625, 0.8076, 0.625, 0.8076, 0.625, 0.8063, 0.625, 0.8323, 0.625, 0.8439, 0.625, 0.8439, 0.625, 0.8323, 0.625, 0.8616, 0.625, 0.8487, 0.625, 0.8487, 0.625, 0.8616, 0.625, 0.8069, 0.625, 0.8063, 0.625, 0.8063, 0.625, 0.8069, 0.625, 0.8243, 0.625, 0.8323, 0.625, 0.8323, 0.625, 0.8243, 0.625, 0.875, 0.625, 0.8616, 0.625, 0.8616, 0.625, 0.875, 0.625, 0.8179, 0.625, 0.8214, 0.625, 0.8214, 0.625, 0.8179, 0.625, 0.8214, 0.625, 0.8243, 0.625, 0.8243, 0.625, 0.8214, 0.625, 0.8077, 0.625, 0.8069, 0.625, 0.8069, 0.625, 0.8077, 0.625, 0.8125, 0.625, 0.8179, 0.625, 0.8179, 0.625, 0.8125, 0.625, 0.8155, 0.625, 0.8147, 0.625, 0.8116, 0.625, 0.8125, 0.625, 0.8147, 0.625, 0.811, 0.625, 0.8076, 0.625, 0.8116, 0.625, 0.811, 0.625, 0.8097, 0.625, 0.8063, 0.625, 0.8076, 0.625, 0.8097, 0.625, 0.8102, 0.625, 0.8069, 0.625, 0.8063, 0.625, 0.8247, 0.625, 0.8208, 0.625, 0.8179, 0.625, 0.8214, 0.625, 0.8208, 0.625, 0.8155, 0.625, 0.8125, 0.625, 0.8179, 0.625, 0.8155, 0.625, 0.8208, 0.625, 0.8179, 0.625, 0.8125, 0.625, 0.8208, 0.625, 0.8289, 0.625, 0.8264, 0.625, 0.8179, 0.625, 0.8289, 0.625, 0.8388, 0.625, 0.8369, 0.625, 0.8264, 0.625, 0.8388, 0.625, 0.8501, 0.625, 0.8487, 0.625, 0.8369, 0.625, 0.8501, 0.625, 0.8626, 0.625, 0.8616, 0.625, 0.8487, 0.625, 0.8626, 0.625, 0.875, 0.625, 0.875, 0.625, 0.8616, 0.625, 0.8102, 0.625, 0.811, 0.625, 0.8077, 0.625, 0.8069, 0.625, 0.811, 0.625, 0.8147, 0.625, 0.8116, 0.625, 0.8077, 0.625, 0.8147, 0.625, 0.8155, 0.625, 0.8125, 0.625, 0.8116, 0.625, 0.875, 0.625, 0.8604, 0.625, 0.8587, 0.625, 0.875, 0.625, 0.8604, 0.625, 0.8464, 0.625, 0.8439, 0.625, 0.8587, 0.625, 0.8464, 0.625, 0.8354, 0.625, 0.8323, 0.625, 0.8439, 0.625, 0.8354, 0.625, 0.8278, 0.625, 0.8243, 0.625, 0.8323, 0.625, 0.8278, 0.625, 0.8247, 0.625, 0.8214, 0.625, 0.8243])
me_cube_001.use_remesh_fix_poles = True
me_cube_001.use_remesh_preserve_attributes = False
me_cube_001.use_mirror_vertex_groups = False
me_cube_001.update()

# ---- objects
ob_grip = bpy.data.objects.new('Grip', me_cube)
ob_barrel = bpy.data.objects.new('Barrel', me_cube_001)

# ---- transforms, parenting, visibility, modifiers, constraints
ob_grip.location = (0.0, 0.0, 0.0)
ob_grip.lock_rotations_4d = False
ob_grip.empty_display_type = 'ARROWS'
ob_grip.lineart.crease_threshold = 0.0
_m = ob_grip.modifiers.new('Mirror', 'MIRROR')
_m.use_clip = True
ob_barrel.location = (0.0, 0.0, 0.0)
ob_barrel.lineart.crease_threshold = 0.0
_m = ob_barrel.modifiers.new('Mirror', 'MIRROR')
_m.use_clip = True
_m = ob_barrel.modifiers.new('Boolean', 'BOOLEAN')
_m.operation = 'UNION'

# ---- collection membership
col_collection.objects.link(ob_grip)
col_collection.objects.link(ob_barrel)

# ---- scene / render settings (as saved in the file)
scene.frame_start = 1; scene.frame_end = 250; scene.frame_set(1)
scene.render.engine = 'BLENDER_EEVEE_NEXT'
scene.cycles.use_denoising = False
scene.cycles.samples = 128
scene.cycles.sampling_pattern = 'TABULATED_SOBOL'
scene.cycles.use_adaptive_sampling = False
scene.cycles.use_light_tree = False
scene.view_settings.view_transform = 'Filmic'
bpy.context.view_layer.update()

# ---- added for rendering (the .blend has no active camera and no usable light): camera, sun
cam_auto = bpy.data.cameras.new('AutoCamera')
cam_auto.lens = 50.0
cam_auto.sensor_width = 36.0
cam_auto.clip_end = 1000.0
ob_auto_camera = bpy.data.objects.new('AutoCamera', cam_auto)
scene.collection.objects.link(ob_auto_camera)
ob_auto_camera.location = (5.1961, -6.2226, 4.0074)
ob_auto_camera.rotation_euler = (1.09748, -7.21219e-08, 0.694738)
scene.camera = ob_auto_camera
light_auto_sun = bpy.data.lights.new('AutoSun', 'SUN')
light_auto_sun.energy = 3.0
light_auto_sun.angle = 0.0523599
ob_auto_sun = bpy.data.objects.new('AutoSun', light_auto_sun)
scene.collection.objects.link(ob_auto_sun)
ob_auto_sun.rotation_euler = (0.872665, 0.174533, 0.523599)
bpy.context.view_layer.update()
